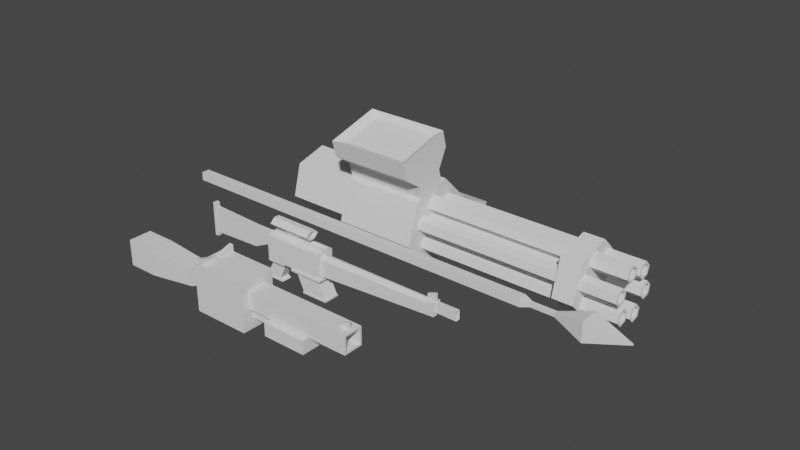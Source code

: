 # Source: weapons.blend  (saved by Blender 3.1.7; exported with 4.5.12 LTS)
import bpy
from mathutils import Matrix  # noqa: F401  (used for matrix-valued properties, if any)

bpy.ops.wm.read_factory_settings(use_empty=True)
scene = bpy.context.scene
scene.name = 'Scene'

# ---- collections
col_collection = bpy.data.collections.new('Collection'); scene.collection.children.link(col_collection)

# ---- world
world_world = bpy.data.worlds.new('World'); scene.world = world_world
world_world.use_nodes = True; world_world.node_tree.nodes.clear()
_N = world_world.node_tree.nodes; _L = world_world.node_tree.links
n0 = _N.new('ShaderNodeOutputWorld'); n0.name = 'World Output'; n0.location = (300, 300)
n1 = _N.new('ShaderNodeBackground'); n1.name = 'Background'; n1.location = (10, 300)
n1.inputs[0].default_value = (0.05088, 0.05088, 0.05088, 1.0)
_L.new(n1.outputs[0], n0.inputs[0])
n0.is_active_output = True
world_world.color = (0.05088, 0.05088, 0.05088)
world_world.use_sun_shadow = False
world_world.sun_shadow_jitter_overblur = 0.0

# ---- meshes
me_cube_001 = bpy.data.meshes.new('Cube.001')
me_cube_001.from_pydata([(-1.0, -11.11, -0.8304), (-1.0, -11.11, 0.8304), (-1.0, -9.852, -0.8304), (-1.0, -9.852, 0.8304), (1.0, -11.11, -0.8304), (1.0, -11.11, 0.8304), (1.0, -9.852, -0.8304), (1.0, -9.852, 0.8304), (1.0, -10.05, 0.5654), (1.0, -10.05, -0.5654), (1.0, -10.91, -0.5654), (1.0, -10.91, 0.5654), (-1.0, -11.11, -0.3059), (-1.0, -9.852, -0.3059), (1.0, -9.852, -0.3059), (1.0, -11.11, -0.3059), (1.0, -10.05, -0.2083), (1.0, -10.91, -0.2083), (1.0, -10.26, -0.2956), (1.0, -10.26, -0.4781), (1.0, -10.7, -0.4781), (1.0, -10.7, -0.2956), (1.0, -10.13, 0.4952), (1.0, -10.83, 0.4952), (1.0, -10.13, -0.1381), (1.0, -10.83, -0.1381), (4.798, -10.13, 0.4952), (4.798, -10.83, 0.4952), (4.798, -10.13, -0.1381), (4.798, -10.83, -0.1381), (4.798, -10.2, 0.4339), (4.798, -10.76, 0.4339), (4.798, -10.2, -0.07679), (4.798, -10.76, -0.07679), (1.781, -10.2, 0.4339), (1.781, -10.76, 0.4339), (1.781, -10.2, -0.07679), (1.781, -10.76, -0.07679), (-1.129, -10.81, -0.09484), (-1.129, -10.81, 0.4943), (-1.129, -10.15, 0.4943), (-1.129, -10.15, -0.09484), (-1.601, -10.81, -0.3241), (-1.601, -10.81, 0.265), (-1.601, -10.15, 0.265), (-1.601, -10.15, -0.3241), (-3.362, -10.89, -0.5472), (-3.362, -10.89, 0.3631), (-3.362, -10.07, 0.3631), (-3.362, -10.07, -0.5472), (-1.0, -10.39, -0.8304), (-1.0, -10.57, -0.8304), (-1.0, -10.57, 0.8304), (-1.0, -10.39, 0.8304), (1.0, -10.57, -0.8304), (1.0, -10.39, -0.8304), (1.0, -10.39, 0.8304), (1.0, -10.57, 0.8304), (1.0, -10.54, -0.5654), (1.0, -10.42, -0.5654), (1.0, -10.42, 0.5654), (1.0, -10.54, 0.5654), (1.0, -10.42, -0.2083), (1.0, -10.54, -0.2083), (-1.0, -10.57, -0.3059), (-1.0, -10.39, -0.3059), (1.0, -10.51, -0.4781), (1.0, -10.45, -0.4781), (1.0, -10.45, -0.2956), (1.0, -10.51, -0.2956), (1.0, -10.43, 0.4952), (1.0, -10.53, 0.4952), (1.0, -10.43, -0.1381), (1.0, -10.53, -0.1381), (4.798, -10.43, 0.4952), (4.798, -10.53, 0.4952), (4.798, -10.43, -0.1381), (4.798, -10.53, -0.1381), (4.798, -10.44, 0.4339), (4.798, -10.52, 0.4339), (4.798, -10.44, -0.07679), (4.798, -10.52, -0.07679), (1.781, -10.44, 0.4339), (1.781, -10.52, 0.4339), (1.781, -10.44, -0.07679), (1.781, -10.52, -0.07679), (-1.129, -10.52, 0.4943), (-1.129, -10.44, 0.4943), (-1.129, -10.52, -0.09484), (-1.129, -10.44, -0.09484), (-1.601, -10.52, 0.265), (-1.601, -10.44, 0.265), (-1.601, -10.52, -0.3241), (-1.601, -10.44, -0.3241), (-3.362, -10.55, 0.3631), (-3.362, -10.41, 0.3631), (-3.362, -10.55, -0.5472), (-3.362, -10.41, -0.5472), (4.384, -10.83, -0.1381), (4.384, -10.83, 0.4952), (4.384, -10.13, 0.4952), (4.384, -10.13, -0.1381), (4.384, -10.53, -0.1381), (4.384, -10.43, -0.1381), (4.384, -10.43, 0.4952), (4.384, -10.53, 0.4952), (4.688, -10.83, -0.1381), (4.688, -10.13, -0.1381), (4.688, -10.53, -0.1381), (4.688, -10.43, -0.1381), (4.688, -10.43, 0.4952), (4.688, -10.53, 0.4952), (4.688, -10.83, 0.4952), (4.688, -10.13, 0.4952), (4.384, -10.53, 0.5751), (4.384, -10.43, 0.5751), (4.688, -10.43, 0.7695), (4.688, -10.53, 0.7695), (-0.809, -9.852, -0.8304), (-0.809, -9.852, 0.8304), (-0.809, -11.11, -0.8304), (-0.809, -11.11, 0.8304), (-0.809, -11.11, -0.3059), (-0.809, -9.852, -0.3059), (-0.809, -10.39, 0.8304), (-0.809, -10.57, 0.8304), (-0.809, -10.39, -0.8304), (-0.809, -10.57, -0.8304), (-0.6585, -9.852, 0.8304), (-0.6585, -11.11, -0.8304), (-0.6585, -9.852, -0.3059), (-0.6585, -10.39, 0.8304), (-0.6585, -10.57, 0.8304), (-0.6585, -9.852, -0.8304), (-0.6585, -11.11, 0.8304), (-0.6585, -11.11, -0.3059), (-0.6585, -10.39, -0.8304), (-0.6585, -10.57, -0.8304), (-0.6585, -11.11, 1.073), (-0.809, -11.11, 1.073), (-0.809, -9.852, 1.073), (-0.809, -10.39, 0.9062), (-0.809, -10.57, 0.9062), (-0.6585, -9.852, 1.073), (-0.6585, -10.39, 0.9062), (-0.6585, -10.57, 0.9062), (1.831, -10.7, -0.2956), (1.831, -10.26, -0.2956), (1.831, -10.26, -0.4781), (1.831, -10.7, -0.4781), (1.831, -10.51, -0.4781), (1.831, -10.45, -0.4781), (1.831, -10.45, -0.2956), (1.831, -10.51, -0.2956), (3.373, -9.925, -0.1548), (3.373, -9.925, -0.6189), (3.373, -11.04, -0.6189), (3.373, -11.04, -0.1548), (3.373, -10.56, -0.6189), (3.373, -10.4, -0.6189), (3.373, -10.4, -0.1548), (3.373, -10.56, -0.1548), (1.831, -11.04, -0.1548), (1.831, -9.925, -0.1548), (1.831, -9.925, -0.6189), (1.831, -11.04, -0.6189), (1.831, -10.56, -0.6189), (1.831, -10.4, -0.6189), (1.831, -10.4, -0.1548), (1.831, -10.56, -0.1548), (-4.443, -10.89, -0.5472), (-4.443, -10.89, 0.3631), (-4.443, -10.07, 0.3631), (-4.443, -10.07, -0.5472), (-4.443, -10.55, 0.3631), (-4.443, -10.41, 0.3631), (-4.443, -10.55, -0.5472), (-4.443, -10.41, -0.5472)], [], [(12, 1, 39, 38), (130, 128, 7, 14), (15, 4, 10, 17), (122, 121, 1, 12), (137, 54, 4, 129), (125, 52, 1, 121), (16, 8, 22, 24), (55, 6, 9, 59), (57, 5, 11, 61), (14, 7, 8, 16), (6, 14, 16, 9), (17, 10, 20, 21), (120, 122, 12, 0), (5, 15, 17, 11), (133, 130, 14, 6), (50, 65, 13, 2), (59, 9, 19, 67), (63, 17, 21, 69), (9, 16, 18, 19), (112, 106, 29, 27), (62, 16, 24, 72), (61, 11, 23, 71), (11, 17, 25, 23), (75, 27, 31, 79), (111, 112, 27, 75), (109, 107, 28, 76), (107, 113, 26, 28), (146, 149, 165, 162), (153, 146, 162, 169), (31, 33, 37, 35), (76, 28, 32, 80), (28, 26, 30, 32), (27, 29, 33, 31), (85, 83, 35, 37), (79, 31, 35, 83), (80, 32, 36, 84), (32, 30, 34, 36), (40, 41, 45, 44), (3, 13, 41, 40), (53, 3, 40, 87), (64, 12, 38, 88), (92, 42, 46, 96), (38, 39, 43, 42), (88, 38, 42, 92), (87, 40, 44, 91), (48, 49, 173, 172), (91, 44, 48, 95), (44, 45, 49, 48), (42, 43, 47, 46), (43, 90, 94, 47), (90, 91, 95, 94), (47, 94, 174, 171), (96, 46, 170, 176), (39, 86, 90, 43), (86, 87, 91, 90), (41, 89, 93, 45), (89, 88, 92, 93), (45, 93, 97, 49), (93, 92, 96, 97), (13, 65, 89, 41), (65, 64, 88, 89), (1, 52, 86, 39), (52, 53, 87, 86), (33, 81, 85, 37), (81, 80, 84, 85), (30, 78, 82, 34), (78, 79, 83, 82), (36, 34, 82, 84), (84, 82, 83, 85), (29, 77, 81, 33), (77, 76, 80, 81), (152, 153, 169, 168), (150, 151, 167, 166), (148, 147, 163, 164), (151, 148, 164, 167), (106, 108, 77, 29), (108, 109, 76, 77), (113, 110, 74, 26), (110, 111, 75, 74), (26, 74, 78, 30), (74, 75, 79, 78), (8, 60, 70, 22), (60, 61, 71, 70), (17, 63, 73, 25), (63, 62, 72, 73), (16, 62, 68, 18), (62, 63, 69, 68), (10, 58, 66, 20), (58, 59, 67, 66), (147, 152, 168, 163), (149, 150, 166, 165), (0, 12, 64, 51), (51, 64, 65, 50), (7, 56, 60, 8), (56, 57, 61, 60), (4, 54, 58, 10), (54, 55, 59, 58), (119, 3, 53, 124), (124, 53, 52, 125), (133, 6, 55, 136), (136, 55, 54, 137), (70, 71, 105, 104), (22, 70, 104, 100), (73, 72, 103, 102), (25, 73, 102, 98), (24, 22, 100, 101), (72, 24, 101, 103), (71, 23, 99, 105), (23, 25, 98, 99), (104, 105, 114, 115), (100, 104, 110, 113), (102, 103, 109, 108), (98, 102, 108, 106), (101, 100, 113, 107), (103, 101, 107, 109), (105, 99, 112, 111), (99, 98, 106, 112), (115, 114, 117, 116), (111, 110, 116, 117), (110, 104, 115, 116), (105, 111, 117, 114), (50, 126, 127, 51), (2, 118, 126, 50), (131, 124, 125, 132), (132, 125, 142, 145), (2, 13, 123, 118), (129, 135, 122, 120), (124, 131, 144, 141), (51, 127, 120, 0), (135, 134, 121, 122), (13, 3, 119, 123), (15, 5, 134, 135), (57, 132, 134, 5), (4, 15, 135, 129), (7, 128, 131, 56), (56, 131, 132, 57), (126, 136, 137, 127), (118, 133, 136, 126), (118, 123, 130, 133), (127, 137, 129, 120), (123, 119, 128, 130), (143, 140, 141, 144), (145, 142, 139, 138), (119, 124, 141, 140), (131, 128, 143, 144), (134, 132, 145, 138), (128, 119, 140, 143), (125, 121, 139, 142), (121, 134, 138, 139), (68, 69, 153, 152), (18, 68, 152, 147), (66, 67, 151, 150), (20, 66, 150, 149), (19, 18, 147, 148), (21, 20, 149, 146), (67, 19, 148, 151), (69, 21, 146, 153), (169, 162, 157, 161), (158, 161, 157, 156), (167, 164, 155, 159), (162, 165, 156, 157), (164, 163, 154, 155), (165, 166, 158, 156), (166, 167, 159, 158), (155, 154, 160, 159), (159, 160, 161, 158), (163, 168, 160, 154), (168, 169, 161, 160), (177, 175, 172, 173), (170, 171, 174, 176), (176, 174, 175, 177), (97, 96, 176, 177), (46, 47, 171, 170), (94, 95, 175, 174), (49, 97, 177, 173), (95, 48, 172, 175)])
_uv = me_cube_001.uv_layers.new(name='UVMap')
_uv.uv.foreach_set('vector', [0.4539, 1.0, 0.625, 1.0, 0.625, 1.0, 0.4539, 1.0, 0.4539, 0.2927, 0.625, 0.2927, 0.625, 0.5, 0.4539, 0.5, 0.4539, 0.75, 0.375, 0.75, 0.375, 0.75, 0.4539, 0.75, 0.4539, 0.9761, 0.625, 0.9761, 0.625, 1.0, 0.4539, 1.0, 0.1677, 0.6667, 0.375, 0.6667, 0.375, 0.75, 0.1677, 0.75, 0.8511, 0.6667, 0.875, 0.6667, 0.875, 0.75, 0.8511, 0.75, 0.4539, 0.5, 0.625, 0.5, 0.625, 0.5, 0.4539, 0.5, 0.375, 0.5833, 0.375, 0.5, 0.375, 0.5, 0.375, 0.5833, 0.625, 0.6667, 0.625, 0.75, 0.625, 0.75, 0.625, 0.6667, 0.4539, 0.5, 0.625, 0.5, 0.625, 0.5, 0.4539, 0.5, 0.375, 0.5, 0.4539, 0.5, 0.4539, 0.5, 0.375, 0.5, 0.4539, 0.75, 0.375, 0.75, 0.375, 0.75, 0.4539, 0.75, 0.375, 0.9761, 0.4539, 0.9761, 0.4539, 1.0, 0.375, 1.0, 0.625, 0.75, 0.4539, 0.75, 0.4539, 0.75, 0.625, 0.75, 0.375, 0.2927, 0.4539, 0.2927, 0.4539, 0.5, 0.375, 0.5, 0.375, 0.1667, 0.4539, 0.1667, 0.4539, 0.25, 0.375, 0.25, 0.375, 0.5833, 0.375, 0.5, 0.375, 0.5, 0.375, 0.5833, 0.4539, 0.6667, 0.4539, 0.75, 0.4539, 0.75, 0.4539, 0.6667, 0.375, 0.5, 0.4539, 0.5, 0.4539, 0.5, 0.375, 0.5, 0.625, 0.75, 0.4539, 0.75, 0.4539, 0.75, 0.625, 0.75, 0.4539, 0.5833, 0.4539, 0.5, 0.4539, 0.5, 0.4539, 0.5833, 0.625, 0.6667, 0.625, 0.75, 0.625, 0.75, 0.625, 0.6667, 0.625, 0.75, 0.4539, 0.75, 0.4539, 0.75, 0.625, 0.75, 0.625, 0.6667, 0.625, 0.75, 0.625, 0.75, 0.625, 0.6667, 0.625, 0.6667, 0.625, 0.75, 0.625, 0.75, 0.625, 0.6667, 0.4539, 0.5833, 0.4539, 0.5, 0.4539, 0.5, 0.4539, 0.5833, 0.4539, 0.5, 0.625, 0.5, 0.625, 0.5, 0.4539, 0.5, 0.4539, 0.75, 0.375, 0.75, 0.375, 0.75, 0.4539, 0.75, 0.4539, 0.6667, 0.4539, 0.75, 0.4539, 0.75, 0.4539, 0.6667, 0.625, 0.75, 0.4539, 0.75, 0.4539, 0.75, 0.625, 0.75, 0.4539, 0.5833, 0.4539, 0.5, 0.4539, 0.5, 0.4539, 0.5833, 0.4539, 0.5, 0.625, 0.5, 0.625, 0.5, 0.4539, 0.5, 0.625, 0.75, 0.4539, 0.75, 0.4539, 0.75, 0.625, 0.75, 0.4539, 0.6667, 0.625, 0.6667, 0.625, 0.75, 0.4539, 0.75, 0.625, 0.6667, 0.625, 0.75, 0.625, 0.75, 0.625, 0.6667, 0.4539, 0.5833, 0.4539, 0.5, 0.4539, 0.5, 0.4539, 0.5833, 0.4539, 0.5, 0.625, 0.5, 0.625, 0.5, 0.4539, 0.5, 0.625, 0.25, 0.4539, 0.25, 0.4539, 0.25, 0.625, 0.25, 0.625, 0.25, 0.4539, 0.25, 0.4539, 0.25, 0.625, 0.25, 0.875, 0.5833, 0.875, 0.5, 0.875, 0.5, 0.875, 0.5833, 0.4539, 0.08333, 0.4539, 0.0, 0.4539, 0.0, 0.4539, 0.08333, 0.4539, 0.08333, 0.4539, 0.0, 0.4539, 0.0, 0.4539, 0.08333, 0.4539, 1.0, 0.625, 1.0, 0.625, 1.0, 0.4539, 1.0, 0.4539, 0.08333, 0.4539, 0.0, 0.4539, 0.0, 0.4539, 0.08333, 0.875, 0.5833, 0.875, 0.5, 0.875, 0.5, 0.875, 0.5833, 0.625, 0.25, 0.4539, 0.25, 0.4539, 0.25, 0.625, 0.25, 0.875, 0.5833, 0.875, 0.5, 0.875, 0.5, 0.875, 0.5833, 0.625, 0.25, 0.4539, 0.25, 0.4539, 0.25, 0.625, 0.25, 0.4539, 1.0, 0.625, 1.0, 0.625, 1.0, 0.4539, 1.0, 0.875, 0.75, 0.875, 0.6667, 0.875, 0.6667, 0.875, 0.75, 0.875, 0.6667, 0.875, 0.5833, 0.875, 0.5833, 0.875, 0.6667, 0.875, 0.75, 0.875, 0.6667, 0.875, 0.6667, 0.875, 0.75, 0.4539, 0.08333, 0.4539, 0.0, 0.4539, 0.0, 0.4539, 0.08333, 0.875, 0.75, 0.875, 0.6667, 0.875, 0.6667, 0.875, 0.75, 0.875, 0.6667, 0.875, 0.5833, 0.875, 0.5833, 0.875, 0.6667, 0.4539, 0.25, 0.4539, 0.1667, 0.4539, 0.1667, 0.4539, 0.25, 0.4539, 0.1667, 0.4539, 0.08333, 0.4539, 0.08333, 0.4539, 0.1667, 0.4539, 0.25, 0.4539, 0.1667, 0.4539, 0.1667, 0.4539, 0.25, 0.4539, 0.1667, 0.4539, 0.08333, 0.4539, 0.08333, 0.4539, 0.1667, 0.4539, 0.25, 0.4539, 0.1667, 0.4539, 0.1667, 0.4539, 0.25, 0.4539, 0.1667, 0.4539, 0.08333, 0.4539, 0.08333, 0.4539, 0.1667, 0.875, 0.75, 0.875, 0.6667, 0.875, 0.6667, 0.875, 0.75, 0.875, 0.6667, 0.875, 0.5833, 0.875, 0.5833, 0.875, 0.6667, 0.4539, 0.75, 0.4539, 0.6667, 0.4539, 0.6667, 0.4539, 0.75, 0.4539, 0.6667, 0.4539, 0.5833, 0.4539, 0.5833, 0.4539, 0.6667, 0.625, 0.5, 0.625, 0.5833, 0.625, 0.5833, 0.625, 0.5, 0.625, 0.5833, 0.625, 0.6667, 0.625, 0.6667, 0.625, 0.5833, 0.4539, 0.5, 0.625, 0.5, 0.625, 0.5833, 0.4539, 0.5833, 0.4539, 0.5833, 0.625, 0.5833, 0.625, 0.6667, 0.4539, 0.6667, 0.4539, 0.75, 0.4539, 0.6667, 0.4539, 0.6667, 0.4539, 0.75, 0.4539, 0.6667, 0.4539, 0.5833, 0.4539, 0.5833, 0.4539, 0.6667, 0.4539, 0.5833, 0.4539, 0.6667, 0.4539, 0.6667, 0.4539, 0.5833, 0.375, 0.6667, 0.375, 0.5833, 0.375, 0.5833, 0.375, 0.6667, 0.375, 0.5, 0.4539, 0.5, 0.4539, 0.5, 0.375, 0.5, 0.375, 0.5833, 0.375, 0.5, 0.375, 0.5, 0.375, 0.5833, 0.4539, 0.75, 0.4539, 0.6667, 0.4539, 0.6667, 0.4539, 0.75, 0.4539, 0.6667, 0.4539, 0.5833, 0.4539, 0.5833, 0.4539, 0.6667, 0.625, 0.5, 0.625, 0.5833, 0.625, 0.5833, 0.625, 0.5, 0.625, 0.5833, 0.625, 0.6667, 0.625, 0.6667, 0.625, 0.5833, 0.625, 0.5, 0.625, 0.5833, 0.625, 0.5833, 0.625, 0.5, 0.625, 0.5833, 0.625, 0.6667, 0.625, 0.6667, 0.625, 0.5833, 0.625, 0.5, 0.625, 0.5833, 0.625, 0.5833, 0.625, 0.5, 0.625, 0.5833, 0.625, 0.6667, 0.625, 0.6667, 0.625, 0.5833, 0.4539, 0.75, 0.4539, 0.6667, 0.4539, 0.6667, 0.4539, 0.75, 0.4539, 0.6667, 0.4539, 0.5833, 0.4539, 0.5833, 0.4539, 0.6667, 0.4539, 0.5, 0.4539, 0.5833, 0.4539, 0.5833, 0.4539, 0.5, 0.4539, 0.5833, 0.4539, 0.6667, 0.4539, 0.6667, 0.4539, 0.5833, 0.375, 0.75, 0.375, 0.6667, 0.375, 0.6667, 0.375, 0.75, 0.375, 0.6667, 0.375, 0.5833, 0.375, 0.5833, 0.375, 0.6667, 0.4539, 0.5, 0.4539, 0.5833, 0.4539, 0.5833, 0.4539, 0.5, 0.375, 0.75, 0.375, 0.6667, 0.375, 0.6667, 0.375, 0.75, 0.375, 0.0, 0.4539, 0.0, 0.4539, 0.08333, 0.375, 0.08333, 0.375, 0.08333, 0.4539, 0.08333, 0.4539, 0.1667, 0.375, 0.1667, 0.625, 0.5, 0.625, 0.5833, 0.625, 0.5833, 0.625, 0.5, 0.625, 0.5833, 0.625, 0.6667, 0.625, 0.6667, 0.625, 0.5833, 0.375, 0.75, 0.375, 0.6667, 0.375, 0.6667, 0.375, 0.75, 0.375, 0.6667, 0.375, 0.5833, 0.375, 0.5833, 0.375, 0.6667, 0.8511, 0.5, 0.875, 0.5, 0.875, 0.5833, 0.8511, 0.5833, 0.8511, 0.5833, 0.875, 0.5833, 0.875, 0.6667, 0.8511, 0.6667, 0.1677, 0.5, 0.375, 0.5, 0.375, 0.5833, 0.1677, 0.5833, 0.1677, 0.5833, 0.375, 0.5833, 0.375, 0.6667, 0.1677, 0.6667, 0.625, 0.5833, 0.625, 0.6667, 0.625, 0.6667, 0.625, 0.5833, 0.625, 0.5, 0.625, 0.5833, 0.625, 0.5833, 0.625, 0.5, 0.4539, 0.6667, 0.4539, 0.5833, 0.4539, 0.5833, 0.4539, 0.6667, 0.4539, 0.75, 0.4539, 0.6667, 0.4539, 0.6667, 0.4539, 0.75, 0.4539, 0.5, 0.625, 0.5, 0.625, 0.5, 0.4539, 0.5, 0.4539, 0.5833, 0.4539, 0.5, 0.4539, 0.5, 0.4539, 0.5833, 0.625, 0.6667, 0.625, 0.75, 0.625, 0.75, 0.625, 0.6667, 0.625, 0.75, 0.4539, 0.75, 0.4539, 0.75, 0.625, 0.75, 0.625, 0.5833, 0.625, 0.6667, 0.625, 0.6667, 0.625, 0.5833, 0.625, 0.5, 0.625, 0.5833, 0.625, 0.5833, 0.625, 0.5, 0.4539, 0.6667, 0.4539, 0.5833, 0.4539, 0.5833, 0.4539, 0.6667, 0.4539, 0.75, 0.4539, 0.6667, 0.4539, 0.6667, 0.4539, 0.75, 0.4539, 0.5, 0.625, 0.5, 0.625, 0.5, 0.4539, 0.5, 0.4539, 0.5833, 0.4539, 0.5, 0.4539, 0.5, 0.4539, 0.5833, 0.625, 0.6667, 0.625, 0.75, 0.625, 0.75, 0.625, 0.6667, 0.625, 0.75, 0.4539, 0.75, 0.4539, 0.75, 0.625, 0.75, 0.625, 0.5833, 0.625, 0.6667, 0.625, 0.6667, 0.625, 0.5833, 0.625, 0.6667, 0.625, 0.5833, 0.625, 0.5833, 0.625, 0.6667, 0.625, 0.5833, 0.625, 0.5833, 0.625, 0.5833, 0.625, 0.5833, 0.625, 0.6667, 0.625, 0.6667, 0.625, 0.6667, 0.625, 0.6667, 0.125, 0.5833, 0.1489, 0.5833, 0.1489, 0.6667, 0.125, 0.6667, 0.125, 0.5, 0.1489, 0.5, 0.1489, 0.5833, 0.125, 0.5833, 0.8323, 0.5833, 0.8511, 0.5833, 0.8511, 0.6667, 0.8323, 0.6667, 0.8323, 0.6667, 0.8511, 0.6667, 0.8511, 0.6667, 0.8323, 0.6667, 0.375, 0.25, 0.4539, 0.25, 0.4539, 0.2739, 0.375, 0.2739, 0.375, 0.9573, 0.4539, 0.9573, 0.4539, 0.9761, 0.375, 0.9761, 0.8511, 0.5833, 0.8323, 0.5833, 0.8323, 0.5833, 0.8511, 0.5833, 0.125, 0.6667, 0.1489, 0.6667, 0.1489, 0.75, 0.125, 0.75, 0.4539, 0.9573, 0.625, 0.9573, 0.625, 0.9761, 0.4539, 0.9761, 0.4539, 0.25, 0.625, 0.25, 0.625, 0.2739, 0.4539, 0.2739, 0.4539, 0.75, 0.625, 0.75, 0.625, 0.9573, 0.4539, 0.9573, 0.625, 0.6667, 0.8323, 0.6667, 0.8323, 0.75, 0.625, 0.75, 0.375, 0.75, 0.4539, 0.75, 0.4539, 0.9573, 0.375, 0.9573, 0.625, 0.5, 0.8323, 0.5, 0.8323, 0.5833, 0.625, 0.5833, 0.625, 0.5833, 0.8323, 0.5833, 0.8323, 0.6667, 0.625, 0.6667, 0.1489, 0.5833, 0.1677, 0.5833, 0.1677, 0.6667, 0.1489, 0.6667, 0.1489, 0.5, 0.1677, 0.5, 0.1677, 0.5833, 0.1489, 0.5833, 0.375, 0.2739, 0.4539, 0.2739, 0.4539, 0.2927, 0.375, 0.2927, 0.1489, 0.6667, 0.1677, 0.6667, 0.1677, 0.75, 0.1489, 0.75, 0.4539, 0.2739, 0.625, 0.2739, 0.625, 0.2927, 0.4539, 0.2927, 0.8323, 0.5, 0.8511, 0.5, 0.8511, 0.5833, 0.8323, 0.5833, 0.8323, 0.6667, 0.8511, 0.6667, 0.8511, 0.75, 0.8323, 0.75, 0.8511, 0.5, 0.8511, 0.5833, 0.8511, 0.5833, 0.8511, 0.5, 0.8323, 0.5833, 0.8323, 0.5, 0.8323, 0.5, 0.8323, 0.5833, 0.8323, 0.75, 0.8323, 0.6667, 0.8323, 0.6667, 0.8323, 0.75, 0.625, 0.2927, 0.625, 0.2739, 0.625, 0.2739, 0.625, 0.2927, 0.8511, 0.6667, 0.8511, 0.75, 0.8511, 0.75, 0.8511, 0.6667, 0.625, 0.9761, 0.625, 0.9573, 0.625, 0.9573, 0.625, 0.9761, 0.4539, 0.5833, 0.4539, 0.6667, 0.4539, 0.6667, 0.4539, 0.5833, 0.4539, 0.5, 0.4539, 0.5833, 0.4539, 0.5833, 0.4539, 0.5, 0.375, 0.6667, 0.375, 0.5833, 0.375, 0.5833, 0.375, 0.6667, 0.375, 0.75, 0.375, 0.6667, 0.375, 0.6667, 0.375, 0.75, 0.375, 0.5, 0.4539, 0.5, 0.4539, 0.5, 0.375, 0.5, 0.4539, 0.75, 0.375, 0.75, 0.375, 0.75, 0.4539, 0.75, 0.375, 0.5833, 0.375, 0.5, 0.375, 0.5, 0.375, 0.5833, 0.4539, 0.6667, 0.4539, 0.75, 0.4539, 0.75, 0.4539, 0.6667, 0.4539, 0.6667, 0.4539, 0.75, 0.4539, 0.75, 0.4539, 0.6667, 0.375, 0.6667, 0.4539, 0.6667, 0.4539, 0.75, 0.375, 0.75, 0.375, 0.5833, 0.375, 0.5, 0.375, 0.5, 0.375, 0.5833, 0.4539, 0.75, 0.375, 0.75, 0.375, 0.75, 0.4539, 0.75, 0.375, 0.5, 0.4539, 0.5, 0.4539, 0.5, 0.375, 0.5, 0.375, 0.75, 0.375, 0.6667, 0.375, 0.6667, 0.375, 0.75, 0.375, 0.6667, 0.375, 0.5833, 0.375, 0.5833, 0.375, 0.6667, 0.375, 0.5, 0.4539, 0.5, 0.4539, 0.5833, 0.375, 0.5833, 0.375, 0.5833, 0.4539, 0.5833, 0.4539, 0.6667, 0.375, 0.6667, 0.4539, 0.5, 0.4539, 0.5833, 0.4539, 0.5833, 0.4539, 0.5, 0.4539, 0.5833, 0.4539, 0.6667, 0.4539, 0.6667, 0.4539, 0.5833, 0.4539, 0.1667, 0.625, 0.1667, 0.625, 0.25, 0.4539, 0.25, 0.4539, 0.0, 0.625, 0.0, 0.625, 0.08333, 0.4539, 0.08333, 0.4539, 0.08333, 0.625, 0.08333, 0.625, 0.1667, 0.4539, 0.1667, 0.4539, 0.1667, 0.4539, 0.08333, 0.4539, 0.08333, 0.4539, 0.1667, 0.4539, 1.0, 0.625, 1.0, 0.625, 1.0, 0.4539, 1.0, 0.875, 0.6667, 0.875, 0.5833, 0.875, 0.5833, 0.875, 0.6667, 0.4539, 0.25, 0.4539, 0.1667, 0.4539, 0.1667, 0.4539, 0.25, 0.875, 0.5833, 0.875, 0.5, 0.875, 0.5, 0.875, 0.5833])
me_cube_001.use_remesh_fix_poles = True
me_cube_001.use_remesh_preserve_attributes = False
me_cube_001.update()
me_cube_002 = bpy.data.meshes.new('Cube.002')
me_cube_002.from_pydata([(-1.028, -7.847, -0.4619), (-1.1, -7.806, 0.6249), (-1.028, -7.509, -0.4619), (-1.1, -7.549, 0.6249), (1.1, -7.806, 0.6249), (1.1, -7.549, 0.6249), (-1.1, -8.005, -0.3447), (-1.1, -8.005, 0.5128), (-1.1, -7.35, 0.5128), (-1.1, -7.35, -0.3447), (1.1, -7.35, 0.5128), (1.1, -7.35, -0.3447), (1.1, -8.005, 0.5128), (1.1, -8.005, -0.3447), (1.1, -7.476, 0.3203), (1.1, -7.476, -0.2662), (1.1, -7.879, 0.3203), (1.1, -7.879, -0.2662), (5.534, -7.524, 0.436), (5.534, -7.524, -0.03282), (5.534, -7.831, 0.436), (5.534, -7.831, -0.03282), (0.0, -7.549, 0.6249), (0.0, -7.806, 0.6249), (0.0, -8.005, -0.3447), (0.0, -8.005, 0.5128), (0.0, -7.35, -0.3447), (0.0, -7.35, 0.5128), (-0.4918, -7.509, -0.4619), (-0.4191, -7.806, 0.6249), (-0.4191, -8.005, -0.3447), (-0.4191, -8.005, 0.5128), (-0.4191, -7.549, 0.6249), (-0.4918, -7.847, -0.4619), (-0.4191, -7.35, -0.3447), (-0.4191, -7.35, 0.5128), (5.534, -7.602, 0.4037), (5.534, -7.602, 0.09497), (5.534, -7.753, 0.4037), (5.534, -7.753, 0.09497), (6.294, -7.599, 0.4104), (6.294, -7.599, 0.08831), (6.294, -7.756, 0.4104), (6.294, -7.756, 0.08831), (6.263, -7.624, 0.3593), (6.263, -7.624, 0.1394), (6.263, -7.731, 0.3593), (6.263, -7.731, 0.1394), (-0.895, -7.577, 0.4007), (-0.895, -7.577, 0.09798), (-0.895, -7.778, 0.4007), (-0.895, -7.778, 0.09798), (-1.028, -7.646, -0.4619), (-1.028, -7.709, -0.4619), (-1.1, -7.739, 0.5684), (-1.1, -7.616, 0.5684), (1.1, -7.616, 0.5684), (1.1, -7.739, 0.5684), (1.1, -7.616, -0.3447), (1.1, -7.739, -0.3447), (1.1, -7.616, 0.5128), (1.1, -7.739, 0.5128), (-1.1, -7.739, -0.3447), (-1.1, -7.616, -0.3447), (-1.1, -7.739, 0.5128), (-1.1, -7.616, 0.5128), (1.1, -7.64, -0.2662), (1.1, -7.716, -0.2662), (1.1, -7.64, 0.4201), (1.1, -7.716, 0.4201), (5.534, -7.649, -0.03282), (5.534, -7.706, -0.03282), (5.534, -7.649, 0.436), (5.534, -7.706, 0.436), (0.0, -7.739, -0.3447), (0.0, -7.616, -0.3447), (0.0, -7.616, 0.5684), (0.0, -7.739, 0.5684), (-0.4191, -7.739, -0.3447), (-0.4191, -7.616, -0.3447), (-0.4918, -7.646, -0.4619), (-0.4918, -7.709, -0.4619), (-0.4191, -7.616, 0.5684), (-0.4191, -7.739, 0.5684), (5.534, -7.663, 0.09497), (5.534, -7.692, 0.09497), (5.534, -7.663, 0.4037), (5.534, -7.692, 0.4037), (6.294, -7.663, 0.08831), (6.294, -7.692, 0.08831), (6.294, -7.663, 0.4104), (6.294, -7.692, 0.4104), (6.263, -7.667, 0.1394), (6.263, -7.688, 0.1394), (6.263, -7.667, 0.3593), (6.263, -7.688, 0.3593), (-0.895, -7.659, 0.09798), (-0.895, -7.697, 0.09798), (-0.895, -7.659, 0.4007), (-0.895, -7.697, 0.4007), (5.212, -7.834, -0.04978), (5.212, -7.834, 0.3386), (5.212, -7.521, -0.04978), (5.212, -7.521, 0.3386), (5.212, -7.648, 0.4383), (5.212, -7.707, 0.4383), (5.212, -7.707, -0.04978), (5.212, -7.648, -0.04978), (5.535, -7.649, 0.7139), (5.535, -7.706, 0.7139), (5.213, -7.648, 0.6012), (5.213, -7.707, 0.6012), (-1.1, -7.849, 0.5454), (-1.1, -7.506, 0.5454), (1.1, -7.506, 0.5454), (1.1, -7.849, 0.5454), (0.0, -7.849, 0.5454), (0.0, -7.506, 0.5454), (-0.4191, -7.506, 0.5454), (-0.4191, -7.849, 0.5454), (1.1, -7.616, 0.5454), (1.1, -7.739, 0.5454), (-1.1, -7.739, 0.5454), (-1.1, -7.616, 0.5454), (1.163, -8.042, -0.4265), (1.163, -7.313, -0.4265), (1.163, -7.313, -0.3447), (1.163, -8.042, -0.3447), (-0.06224, -7.313, -0.4265), (-0.06224, -8.042, -0.4265), (-0.06224, -8.042, -0.3447), (-0.06224, -7.313, -0.3447), (1.163, -7.746, -0.4265), (1.163, -7.609, -0.4265), (1.163, -7.609, -0.3447), (1.163, -7.746, -0.3447), (-0.06224, -7.746, -0.3447), (-0.06224, -7.609, -0.3447), (-0.06224, -7.609, -0.4265), (-0.06224, -7.746, -0.4265), (1.007, -7.95, -0.4265), (1.007, -7.406, -0.4265), (0.09295, -7.406, -0.4265), (0.09295, -7.95, -0.4265), (1.007, -7.729, -0.4265), (1.007, -7.626, -0.4265), (0.09295, -7.626, -0.4265), (0.09295, -7.729, -0.4265), (1.301, -7.95, -1.052), (1.301, -7.406, -1.052), (0.3866, -7.406, -1.052), (0.3866, -7.95, -1.052), (1.301, -7.729, -1.052), (1.301, -7.626, -1.052), (0.3866, -7.626, -1.052), (0.3866, -7.729, -1.052), (-1.1, -7.734, 0.09384), (-1.1, -7.621, 0.09384), (-1.1, -7.734, 0.4795), (-1.1, -7.621, 0.4795), (-1.979, -7.734, -0.3113), (-1.979, -7.621, -0.3113), (-1.979, -7.734, 0.4795), (-1.979, -7.621, 0.4795), (-1.1, -7.35, -0.4073), (-1.1, -8.005, -0.4073), (-0.4191, -7.35, -0.4073), (-0.4191, -8.005, -0.4073), (-0.4191, -7.739, -0.4073), (-0.4191, -7.616, -0.4073), (-1.1, -7.739, -0.4073), (-1.1, -7.616, -0.4073), (-1.347, -7.847, -1.024), (-1.347, -7.509, -1.024), (-0.7725, -7.509, -1.024), (-0.7725, -7.847, -1.024), (-1.347, -7.646, -1.024), (-1.347, -7.709, -1.024), (-0.7725, -7.646, -1.024), (-0.7725, -7.709, -1.024), (-1.35, -7.872, -1.125), (-1.35, -7.483, -1.125), (-0.6654, -7.483, -1.125), (-0.6654, -7.872, -1.125), (-1.35, -7.641, -1.125), (-1.35, -7.714, -1.125), (-0.6654, -7.641, -1.125), (-0.6654, -7.714, -1.125), (1.33, -7.967, -1.05), (1.33, -7.388, -1.05), (0.3576, -7.388, -1.05), (0.3576, -7.967, -1.05), (1.33, -7.732, -1.05), (1.33, -7.623, -1.05), (0.3576, -7.623, -1.05), (0.3576, -7.732, -1.05), (1.33, -7.967, -1.115), (1.33, -7.388, -1.115), (0.3576, -7.388, -1.115), (0.3576, -7.967, -1.115), (1.33, -7.732, -1.115), (1.33, -7.623, -1.115), (0.3576, -7.623, -1.115), (0.3576, -7.732, -1.115), (-3.815, -7.744, -0.3779), (-3.815, -7.611, -0.3779), (-3.815, -7.744, 0.546), (-3.815, -7.611, 0.546), (-3.815, -7.766, -0.5287), (-3.815, -7.59, -0.5287), (-3.815, -7.766, 0.6969), (-3.815, -7.59, 0.6969), (-3.942, -7.766, -0.5287), (-3.942, -7.59, -0.5287), (-3.942, -7.766, 0.6969), (-3.942, -7.59, 0.6969), (0.0, -7.616, 0.6556), (0.0, -7.739, 0.6556), (-0.4191, -7.616, 0.6556), (-0.4191, -7.739, 0.6556), (0.116, -7.582, 0.7657), (0.116, -7.773, 0.7657), (-0.5352, -7.582, 0.7657), (-0.5352, -7.773, 0.7657), (0.116, -7.582, 0.7657), (0.116, -7.773, 0.7657), (-0.5352, -7.582, 0.7657), (-0.5352, -7.773, 0.7657), (0.5737, -7.582, 0.7657), (0.5737, -7.773, 0.7657), (-0.9928, -7.582, 0.7657), (-0.9928, -7.773, 0.7657), (0.5737, -7.582, 1.09), (0.5737, -7.773, 1.09), (-0.9928, -7.582, 1.09), (-0.9928, -7.773, 1.09), (-0.9928, -7.404, 0.928), (0.5737, -7.404, 0.928), (0.5737, -7.951, 0.928), (-0.9928, -7.951, 0.928), (0.5737, -7.615, 0.8217), (0.5737, -7.74, 0.8217), (0.5737, -7.615, 1.034), (0.5737, -7.74, 1.034), (0.5737, -7.499, 0.928), (0.5737, -7.857, 0.928), (0.5737, -7.615, 0.8217), (0.5737, -7.74, 0.8217), (0.5737, -7.615, 1.034), (0.5737, -7.74, 1.034), (0.5737, -7.499, 0.928), (0.5737, -7.857, 0.928), (0.4958, -7.615, 0.8217), (0.4958, -7.74, 0.8217), (0.4958, -7.615, 1.034), (0.4958, -7.74, 1.034), (0.4958, -7.499, 0.928), (0.4958, -7.857, 0.928), (-0.9928, -7.611, 0.8144), (-0.9928, -7.745, 0.8144), (-0.9928, -7.611, 1.042), (-0.9928, -7.745, 1.042), (-0.9928, -7.486, 0.928), (-0.9928, -7.869, 0.928), (-0.8924, -7.611, 0.8144), (-0.8924, -7.745, 0.8144), (-0.8924, -7.611, 1.042), (-0.8924, -7.745, 1.042), (-0.8924, -7.486, 0.928), (-0.8924, -7.869, 0.928)], [], [(123, 55, 3, 113), (117, 22, 5, 114), (121, 57, 4, 115), (119, 29, 1, 112), (83, 54, 1, 29), (167, 30, 6, 165), (30, 31, 7, 6), (61, 12, 16, 69), (26, 27, 10, 11), (171, 63, 9, 164), (63, 65, 8, 9), (101, 100, 21, 20), (12, 13, 17, 16), (11, 10, 14, 15), (58, 11, 15, 66), (73, 20, 38, 87), (107, 102, 19, 70), (102, 103, 18, 19), (105, 101, 20, 73), (34, 35, 27, 26), (74, 75, 137, 136), (13, 12, 25, 24), (58, 59, 135, 134), (57, 77, 23, 4), (169, 80, 28, 166), (115, 4, 23, 116), (118, 32, 22, 117), (113, 3, 32, 118), (33, 0, 172, 175), (164, 9, 34, 166), (9, 8, 35, 34), (24, 25, 31, 30), (74, 24, 30, 78), (77, 83, 29, 23), (116, 23, 29, 119), (87, 38, 42, 91), (20, 21, 39, 38), (70, 19, 37, 84), (19, 18, 36, 37), (42, 43, 47, 46), (38, 39, 43, 42), (84, 37, 41, 88), (37, 36, 40, 41), (92, 45, 49, 96), (88, 41, 45, 92), (41, 40, 44, 45), (91, 42, 46, 95), (97, 99, 50, 51), (45, 44, 48, 49), (95, 46, 50, 99), (46, 47, 51, 50), (44, 94, 98, 48), (94, 95, 99, 98), (49, 48, 98, 96), (96, 98, 99, 97), (40, 90, 94, 44), (90, 91, 95, 94), (43, 89, 93, 47), (89, 88, 92, 93), (47, 93, 97, 51), (93, 92, 96, 97), (39, 85, 89, 43), (85, 84, 88, 89), (21, 71, 85, 39), (71, 70, 84, 85), (36, 86, 90, 40), (86, 87, 91, 90), (22, 32, 82, 76), (82, 83, 219, 218), (26, 75, 79, 34), (75, 74, 78, 79), (53, 52, 176, 177), (2, 28, 174, 173), (167, 33, 81, 168), (168, 81, 80, 169), (5, 22, 76, 56), (56, 76, 77, 57), (59, 13, 127, 135), (24, 74, 136, 130), (103, 104, 72, 18), (105, 73, 109, 111), (100, 106, 71, 21), (106, 107, 70, 71), (18, 72, 86, 36), (72, 73, 87, 86), (13, 59, 67, 17), (59, 58, 66, 67), (6, 7, 64, 62), (64, 65, 159, 158), (165, 6, 62, 170), (170, 62, 63, 171), (10, 60, 68, 14), (60, 61, 69, 68), (75, 26, 131, 137), (26, 11, 126, 131), (32, 3, 55, 82), (82, 55, 54, 83), (13, 24, 130, 127), (11, 58, 134, 126), (114, 5, 56, 120), (120, 56, 57, 121), (112, 1, 54, 122), (122, 54, 55, 123), (67, 66, 107, 106), (17, 67, 106, 100), (68, 69, 105, 104), (14, 68, 104, 103), (69, 16, 101, 105), (15, 14, 103, 102), (66, 15, 102, 107), (16, 17, 100, 101), (110, 111, 109, 108), (104, 105, 111, 110), (72, 104, 110, 108), (73, 72, 108, 109), (64, 122, 123, 65), (7, 112, 122, 64), (60, 120, 121, 61), (10, 114, 120, 60), (25, 116, 119, 31), (8, 113, 118, 35), (35, 118, 117, 27), (12, 115, 116, 25), (31, 119, 112, 7), (61, 121, 115, 12), (27, 117, 114, 10), (65, 123, 113, 8), (132, 124, 140, 144), (132, 135, 127, 124), (128, 131, 126, 125), (137, 131, 128, 138), (124, 127, 130, 129), (130, 136, 139, 129), (136, 137, 138, 139), (125, 126, 134, 133), (133, 134, 135, 132), (124, 129, 143, 140), (138, 128, 142, 146), (140, 143, 151, 148), (143, 147, 155, 151), (145, 144, 152, 153), (125, 133, 145, 141), (139, 138, 146, 147), (128, 125, 141, 142), (133, 132, 144, 145), (129, 139, 147, 143), (146, 142, 150, 154), (144, 140, 148, 152), (142, 141, 149, 150), (141, 145, 153, 149), (147, 146, 154, 155), (159, 157, 161, 163), (63, 62, 156, 157), (62, 64, 158, 156), (65, 63, 157, 159), (163, 161, 205, 207), (158, 159, 163, 162), (156, 158, 162, 160), (157, 156, 160, 161), (53, 170, 171, 52), (0, 165, 170, 53), (78, 168, 169, 79), (30, 167, 168, 78), (2, 164, 166, 28), (79, 169, 166, 34), (52, 171, 164, 2), (33, 167, 165, 0), (177, 176, 184, 185), (178, 179, 187, 186), (172, 177, 185, 180), (0, 53, 177, 172), (28, 80, 178, 174), (52, 2, 173, 176), (80, 81, 179, 178), (81, 33, 175, 179), (185, 187, 183, 180), (181, 182, 186, 184), (184, 186, 187, 185), (179, 175, 183, 187), (173, 174, 182, 181), (174, 178, 186, 182), (176, 173, 181, 184), (175, 172, 180, 183), (154, 150, 190, 194), (148, 151, 191, 188), (151, 155, 195, 191), (153, 152, 192, 193), (155, 154, 194, 195), (149, 153, 193, 189), (150, 149, 189, 190), (152, 148, 188, 192), (189, 193, 201, 197), (190, 189, 197, 198), (192, 188, 196, 200), (203, 200, 196, 199), (198, 197, 201, 202), (202, 201, 200, 203), (195, 194, 202, 203), (193, 192, 200, 201), (191, 195, 203, 199), (188, 191, 199, 196), (194, 190, 198, 202), (207, 205, 209, 211), (162, 163, 207, 206), (160, 162, 206, 204), (161, 160, 204, 205), (208, 210, 214, 212), (206, 207, 211, 210), (204, 206, 210, 208), (205, 204, 208, 209), (212, 214, 215, 213), (209, 208, 212, 213), (211, 209, 213, 215), (210, 211, 215, 214), (216, 218, 222, 220), (76, 82, 218, 216), (77, 76, 216, 217), (83, 77, 217, 219), (223, 221, 225, 227), (217, 216, 220, 221), (219, 217, 221, 223), (218, 219, 223, 222), (224, 226, 230, 228), (222, 223, 227, 226), (220, 222, 226, 224), (221, 220, 224, 225), (237, 236, 234, 232), (225, 224, 228, 229), (227, 225, 229, 231), (226, 227, 231, 230), (232, 234, 235, 233), (237, 232, 242, 244), (239, 238, 233, 235), (234, 236, 262, 260), (230, 231, 259, 258), (231, 229, 238, 239), (232, 233, 243, 242), (228, 230, 236, 237), (240, 244, 250, 246), (244, 242, 248, 250), (228, 237, 244, 240), (229, 228, 240, 241), (233, 238, 245, 243), (238, 229, 241, 245), (251, 247, 253, 257), (249, 251, 257, 255), (241, 240, 246, 247), (243, 245, 251, 249), (245, 241, 247, 251), (242, 243, 249, 248), (257, 256, 254, 255), (253, 252, 256, 257), (248, 249, 255, 254), (250, 248, 254, 256), (246, 250, 256, 252), (247, 246, 252, 253), (259, 263, 269, 265), (263, 261, 267, 269), (239, 235, 261, 263), (231, 239, 263, 259), (235, 234, 260, 261), (236, 230, 258, 262), (268, 269, 267, 266), (264, 265, 269, 268), (261, 260, 266, 267), (262, 258, 264, 268), (260, 262, 268, 266), (258, 259, 265, 264)])
_uv = me_cube_002.uv_layers.new(name='UVMap')
_uv.uv.foreach_set('vector', [0.6151, 0.1667, 0.625, 0.1667, 0.625, 0.25, 0.6151, 0.25, 0.6151, 0.375, 0.625, 0.375, 0.625, 0.5, 0.6151, 0.5, 0.6151, 0.6667, 0.625, 0.6667, 0.625, 0.75, 0.6151, 0.75, 0.6151, 0.9226, 0.625, 0.9226, 0.625, 1.0, 0.6151, 1.0, 0.7976, 0.6667, 0.875, 0.6667, 0.875, 0.75, 0.7976, 0.75, 0.4848, 0.9226, 0.4964, 0.9226, 0.4964, 1.0, 0.4848, 1.0, 0.4964, 0.9226, 0.5798, 0.9226, 0.5798, 1.0, 0.4964, 1.0, 0.5798, 0.6667, 0.5798, 0.75, 0.5798, 0.75, 0.5798, 0.6667, 0.4964, 0.375, 0.5798, 0.375, 0.5798, 0.5, 0.4964, 0.5, 0.4848, 0.1667, 0.4964, 0.1667, 0.4964, 0.25, 0.4848, 0.25, 0.4964, 0.1667, 0.5798, 0.1667, 0.5798, 0.25, 0.4964, 0.25, 0.5798, 0.75, 0.4964, 0.75, 0.4964, 0.75, 0.5798, 0.75, 0.5798, 0.75, 0.4964, 0.75, 0.4964, 0.75, 0.5798, 0.75, 0.4964, 0.5, 0.5798, 0.5, 0.5798, 0.5, 0.4964, 0.5, 0.4964, 0.5833, 0.4964, 0.5, 0.4964, 0.5, 0.4964, 0.5833, 0.5798, 0.6667, 0.5798, 0.75, 0.5798, 0.75, 0.5798, 0.6667, 0.4964, 0.5833, 0.4964, 0.5, 0.4964, 0.5, 0.4964, 0.5833, 0.4964, 0.5, 0.5798, 0.5, 0.5798, 0.5, 0.4964, 0.5, 0.5798, 0.6667, 0.5798, 0.75, 0.5798, 0.75, 0.5798, 0.6667, 0.4964, 0.3274, 0.5798, 0.3274, 0.5798, 0.375, 0.4964, 0.375, 0.4964, 0.7083, 0.4964, 0.5417, 0.4964, 0.5417, 0.4964, 0.7083, 0.4964, 0.75, 0.5798, 0.75, 0.5798, 0.875, 0.4964, 0.875, 0.4964, 0.5833, 0.4964, 0.6667, 0.4964, 0.6667, 0.4964, 0.5833, 0.625, 0.6667, 0.75, 0.6667, 0.75, 0.75, 0.625, 0.75, 0.4738, 0.5368, 0.2599, 0.6409, 0.2024, 0.5, 0.4683, 0.3439, 0.6151, 0.75, 0.625, 0.75, 0.625, 0.875, 0.6151, 0.875, 0.6151, 0.3274, 0.625, 0.3274, 0.625, 0.375, 0.6151, 0.375, 0.6151, 0.25, 0.625, 0.25, 0.625, 0.3274, 0.6151, 0.3274, 0.375, 0.9226, 0.375, 1.0, 0.375, 1.0, 0.375, 0.9226, 0.4848, 0.25, 0.4964, 0.25, 0.4964, 0.3274, 0.4848, 0.3274, 0.4964, 0.25, 0.5798, 0.25, 0.5798, 0.3274, 0.4964, 0.3274, 0.4964, 0.875, 0.5798, 0.875, 0.5798, 0.9226, 0.4964, 0.9226, 0.4964, 0.7083, 0.4964, 0.875, 0.4964, 0.9226, 0.4964, 0.7242, 0.75, 0.6667, 0.7976, 0.6667, 0.7976, 0.75, 0.75, 0.75, 0.6151, 0.875, 0.625, 0.875, 0.625, 0.9226, 0.6151, 0.9226, 0.5798, 0.6667, 0.5798, 0.75, 0.5798, 0.75, 0.5798, 0.6667, 0.5798, 0.75, 0.4964, 0.75, 0.4964, 0.75, 0.5798, 0.75, 0.4964, 0.5833, 0.4964, 0.5, 0.4964, 0.5, 0.4964, 0.5833, 0.4964, 0.5, 0.5798, 0.5, 0.5798, 0.5, 0.4964, 0.5, 0.5798, 0.75, 0.4964, 0.75, 0.4964, 0.75, 0.5798, 0.75, 0.5798, 0.75, 0.4964, 0.75, 0.4964, 0.75, 0.5798, 0.75, 0.4964, 0.5833, 0.4964, 0.5, 0.4964, 0.5, 0.4964, 0.5833, 0.4964, 0.5, 0.5798, 0.5, 0.5798, 0.5, 0.4964, 0.5, 0.4964, 0.5833, 0.4964, 0.5, 0.4964, 0.5, 0.4964, 0.5833, 0.4964, 0.5833, 0.4964, 0.5, 0.4964, 0.5, 0.4964, 0.5833, 0.4964, 0.5, 0.5798, 0.5, 0.5798, 0.5, 0.4964, 0.5, 0.5798, 0.6667, 0.5798, 0.75, 0.5798, 0.75, 0.5798, 0.6667, 0.4964, 0.6667, 0.5798, 0.6667, 0.5798, 0.75, 0.4964, 0.75, 0.4964, 0.5, 0.5798, 0.5, 0.5798, 0.5, 0.4964, 0.5, 0.5798, 0.6667, 0.5798, 0.75, 0.5798, 0.75, 0.5798, 0.6667, 0.5798, 0.75, 0.4964, 0.75, 0.4964, 0.75, 0.5798, 0.75, 0.5798, 0.5, 0.5798, 0.5833, 0.5798, 0.5833, 0.5798, 0.5, 0.5798, 0.5833, 0.5798, 0.6667, 0.5798, 0.6667, 0.5798, 0.5833, 0.4964, 0.5, 0.5798, 0.5, 0.5798, 0.5833, 0.4964, 0.5833, 0.4964, 0.5833, 0.5798, 0.5833, 0.5798, 0.6667, 0.4964, 0.6667, 0.5798, 0.5, 0.5798, 0.5833, 0.5798, 0.5833, 0.5798, 0.5, 0.5798, 0.5833, 0.5798, 0.6667, 0.5798, 0.6667, 0.5798, 0.5833, 0.4964, 0.75, 0.4964, 0.6667, 0.4964, 0.6667, 0.4964, 0.75, 0.4964, 0.6667, 0.4964, 0.5833, 0.4964, 0.5833, 0.4964, 0.6667, 0.4964, 0.75, 0.4964, 0.6667, 0.4964, 0.6667, 0.4964, 0.75, 0.4964, 0.6667, 0.4964, 0.5833, 0.4964, 0.5833, 0.4964, 0.6667, 0.4964, 0.75, 0.4964, 0.6667, 0.4964, 0.6667, 0.4964, 0.75, 0.4964, 0.6667, 0.4964, 0.5833, 0.4964, 0.5833, 0.4964, 0.6667, 0.4964, 0.75, 0.4964, 0.6667, 0.4964, 0.6667, 0.4964, 0.75, 0.4964, 0.6667, 0.4964, 0.5833, 0.4964, 0.5833, 0.4964, 0.6667, 0.5798, 0.5, 0.5798, 0.5833, 0.5798, 0.5833, 0.5798, 0.5, 0.5798, 0.5833, 0.5798, 0.6667, 0.5798, 0.6667, 0.5798, 0.5833, 0.75, 0.5, 0.7976, 0.5, 0.7976, 0.5833, 0.75, 0.5833, 0.7976, 0.5833, 0.7976, 0.6667, 0.7976, 0.6667, 0.7976, 0.5833, 0.4964, 0.375, 0.4964, 0.5417, 0.4964, 0.5258, 0.4964, 0.3274, 0.4964, 0.5417, 0.4964, 0.7083, 0.4964, 0.7242, 0.4964, 0.5258, 0.375, 0.08333, 0.375, 0.1667, 0.375, 0.1667, 0.375, 0.08333, 0.375, 0.25, 0.375, 0.3274, 0.375, 0.3274, 0.375, 0.25, 0.4848, 0.9226, 0.375, 0.9226, 0.3175, 0.7817, 0.4793, 0.7297, 0.4793, 0.7297, 0.3175, 0.7817, 0.2599, 0.6409, 0.4738, 0.5368, 0.625, 0.5, 0.75, 0.5, 0.75, 0.5833, 0.625, 0.5833, 0.625, 0.5833, 0.75, 0.5833, 0.75, 0.6667, 0.625, 0.6667, 0.4964, 0.6667, 0.4964, 0.75, 0.4964, 0.75, 0.4964, 0.6667, 0.4964, 0.875, 0.4964, 0.7083, 0.4964, 0.7083, 0.4964, 0.875, 0.5798, 0.5, 0.5798, 0.5833, 0.5798, 0.5833, 0.5798, 0.5, 0.5798, 0.6667, 0.5798, 0.6667, 0.5798, 0.6667, 0.5798, 0.6667, 0.4964, 0.75, 0.4964, 0.6667, 0.4964, 0.6667, 0.4964, 0.75, 0.4964, 0.6667, 0.4964, 0.5833, 0.4964, 0.5833, 0.4964, 0.6667, 0.5798, 0.5, 0.5798, 0.5833, 0.5798, 0.5833, 0.5798, 0.5, 0.5798, 0.5833, 0.5798, 0.6667, 0.5798, 0.6667, 0.5798, 0.5833, 0.4964, 0.75, 0.4964, 0.6667, 0.4964, 0.6667, 0.4964, 0.75, 0.4964, 0.6667, 0.4964, 0.5833, 0.4964, 0.5833, 0.4964, 0.6667, 0.4964, 0.0, 0.5798, 0.0, 0.5798, 0.08333, 0.4964, 0.08333, 0.5798, 0.08333, 0.5798, 0.1667, 0.5798, 0.1667, 0.5798, 0.08333, 0.4848, 0.0, 0.4964, 0.0, 0.4964, 0.08333, 0.4848, 0.08333, 0.4848, 0.08333, 0.4964, 0.08333, 0.4964, 0.1667, 0.4848, 0.1667, 0.5798, 0.5, 0.5798, 0.5833, 0.5798, 0.5833, 0.5798, 0.5, 0.5798, 0.5833, 0.5798, 0.6667, 0.5798, 0.6667, 0.5798, 0.5833, 0.4964, 0.5417, 0.4964, 0.375, 0.4964, 0.375, 0.4964, 0.5417, 0.4964, 0.375, 0.4964, 0.5, 0.4964, 0.5, 0.4964, 0.375, 0.7976, 0.5, 0.875, 0.5, 0.875, 0.5833, 0.7976, 0.5833, 0.7976, 0.5833, 0.875, 0.5833, 0.875, 0.6667, 0.7976, 0.6667, 0.4964, 0.75, 0.4964, 0.875, 0.4964, 0.875, 0.4964, 0.75, 0.4964, 0.5, 0.4964, 0.5833, 0.4964, 0.5833, 0.4964, 0.5, 0.6151, 0.5, 0.625, 0.5, 0.625, 0.5833, 0.6151, 0.5833, 0.6151, 0.5833, 0.625, 0.5833, 0.625, 0.6667, 0.6151, 0.6667, 0.6151, 0.0, 0.625, 0.0, 0.625, 0.08333, 0.6151, 0.08333, 0.6151, 0.08333, 0.625, 0.08333, 0.625, 0.1667, 0.6151, 0.1667, 0.4964, 0.6667, 0.4964, 0.5833, 0.4964, 0.5833, 0.4964, 0.6667, 0.4964, 0.75, 0.4964, 0.6667, 0.4964, 0.6667, 0.4964, 0.75, 0.5798, 0.5833, 0.5798, 0.6667, 0.5798, 0.6667, 0.5798, 0.5833, 0.5798, 0.5, 0.5798, 0.5833, 0.5798, 0.5833, 0.5798, 0.5, 0.5798, 0.6667, 0.5798, 0.75, 0.5798, 0.75, 0.5798, 0.6667, 0.4964, 0.5, 0.5798, 0.5, 0.5798, 0.5, 0.4964, 0.5, 0.4964, 0.5833, 0.4964, 0.5, 0.4964, 0.5, 0.4964, 0.5833, 0.5798, 0.75, 0.4964, 0.75, 0.4964, 0.75, 0.5798, 0.75, 0.5798, 0.5833, 0.5798, 0.6667, 0.5798, 0.6667, 0.5798, 0.5833, 0.5798, 0.5833, 0.5798, 0.6667, 0.5798, 0.6667, 0.5798, 0.5833, 0.5798, 0.5833, 0.5798, 0.5833, 0.5798, 0.5833, 0.5798, 0.5833, 0.5798, 0.6667, 0.5798, 0.5833, 0.5798, 0.5833, 0.5798, 0.6667, 0.5798, 0.08333, 0.6151, 0.08333, 0.6151, 0.1667, 0.5798, 0.1667, 0.5798, 0.0, 0.6151, 0.0, 0.6151, 0.08333, 0.5798, 0.08333, 0.5798, 0.5833, 0.6151, 0.5833, 0.6151, 0.6667, 0.5798, 0.6667, 0.5798, 0.5, 0.6151, 0.5, 0.6151, 0.5833, 0.5798, 0.5833, 0.5798, 0.875, 0.6151, 0.875, 0.6151, 0.9226, 0.5798, 0.9226, 0.5798, 0.25, 0.6151, 0.25, 0.6151, 0.3274, 0.5798, 0.3274, 0.5798, 0.3274, 0.6151, 0.3274, 0.6151, 0.375, 0.5798, 0.375, 0.5798, 0.75, 0.6151, 0.75, 0.6151, 0.875, 0.5798, 0.875, 0.5798, 0.9226, 0.6151, 0.9226, 0.6151, 1.0, 0.5798, 1.0, 0.5798, 0.6667, 0.6151, 0.6667, 0.6151, 0.75, 0.5798, 0.75, 0.5798, 0.375, 0.6151, 0.375, 0.6151, 0.5, 0.5798, 0.5, 0.5798, 0.1667, 0.6151, 0.1667, 0.6151, 0.25, 0.5798, 0.25, 0.375, 0.6667, 0.375, 0.75, 0.375, 0.75, 0.375, 0.6667, 0.375, 0.6667, 0.4964, 0.6667, 0.4964, 0.75, 0.375, 0.75, 0.375, 0.375, 0.4964, 0.375, 0.4964, 0.5, 0.375, 0.5, 0.4964, 0.5417, 0.4964, 0.375, 0.25, 0.5, 0.2917, 0.625, 0.375, 0.75, 0.4964, 0.75, 0.4964, 0.875, 0.375, 0.875, 0.4964, 0.875, 0.4964, 0.7083, 0.3333, 0.75, 0.375, 0.875, 0.4964, 0.7083, 0.4964, 0.5417, 0.2917, 0.625, 0.3333, 0.75, 0.375, 0.5, 0.4964, 0.5, 0.4964, 0.5833, 0.375, 0.5833, 0.375, 0.5833, 0.4964, 0.5833, 0.4964, 0.6667, 0.375, 0.6667, 0.375, 0.75, 0.375, 0.875, 0.375, 0.875, 0.375, 0.75, 0.2917, 0.625, 0.25, 0.5, 0.25, 0.5, 0.2917, 0.625, 0.375, 0.75, 0.375, 0.875, 0.375, 0.875, 0.375, 0.75, 0.375, 0.875, 0.3333, 0.75, 0.3333, 0.75, 0.375, 0.875, 0.375, 0.5833, 0.375, 0.6667, 0.375, 0.6667, 0.375, 0.5833, 0.375, 0.5, 0.375, 0.5833, 0.375, 0.5833, 0.375, 0.5, 0.3333, 0.75, 0.2917, 0.625, 0.2917, 0.625, 0.3333, 0.75, 0.375, 0.375, 0.375, 0.5, 0.375, 0.5, 0.375, 0.375, 0.375, 0.5833, 0.375, 0.6667, 0.375, 0.6667, 0.375, 0.5833, 0.375, 0.875, 0.3333, 0.75, 0.3333, 0.75, 0.375, 0.875, 0.2917, 0.625, 0.25, 0.5, 0.25, 0.5, 0.2917, 0.625, 0.375, 0.6667, 0.375, 0.75, 0.375, 0.75, 0.375, 0.6667, 0.375, 0.375, 0.375, 0.5, 0.375, 0.5, 0.375, 0.375, 0.375, 0.5, 0.375, 0.5833, 0.375, 0.5833, 0.375, 0.5, 0.3333, 0.75, 0.2917, 0.625, 0.2917, 0.625, 0.3333, 0.75, 0.5798, 0.1667, 0.4964, 0.1667, 0.4964, 0.1667, 0.5798, 0.1667, 0.4964, 0.1667, 0.4964, 0.08333, 0.4964, 0.08333, 0.4964, 0.1667, 0.4964, 0.08333, 0.5798, 0.08333, 0.5798, 0.08333, 0.4964, 0.08333, 0.5798, 0.1667, 0.4964, 0.1667, 0.4964, 0.1667, 0.5798, 0.1667, 0.5798, 0.1667, 0.4964, 0.1667, 0.4964, 0.1667, 0.5798, 0.1667, 0.5798, 0.08333, 0.5798, 0.1667, 0.5798, 0.1667, 0.5798, 0.08333, 0.4964, 0.08333, 0.5798, 0.08333, 0.5798, 0.08333, 0.4964, 0.08333, 0.4964, 0.1667, 0.4964, 0.08333, 0.4964, 0.08333, 0.4964, 0.1667, 0.375, 0.08333, 0.4848, 0.08333, 0.4848, 0.1667, 0.375, 0.1667, 0.375, 0.0, 0.4848, 0.0, 0.4848, 0.08333, 0.375, 0.08333, 0.4964, 0.7242, 0.4793, 0.7297, 0.4738, 0.5368, 0.4964, 0.5258, 0.4964, 0.9226, 0.4848, 0.9226, 0.4793, 0.7297, 0.4964, 0.7242, 0.375, 0.25, 0.4848, 0.25, 0.4848, 0.3274, 0.375, 0.3274, 0.4964, 0.5258, 0.4738, 0.5368, 0.4683, 0.3439, 0.4964, 0.3274, 0.375, 0.1667, 0.4848, 0.1667, 0.4848, 0.25, 0.375, 0.25, 0.375, 0.9226, 0.4848, 0.9226, 0.4848, 1.0, 0.375, 1.0, 0.375, 0.08333, 0.375, 0.1667, 0.375, 0.1667, 0.375, 0.08333, 0.2599, 0.6409, 0.3175, 0.7817, 0.3175, 0.7817, 0.2599, 0.6409, 0.375, 0.0, 0.375, 0.08333, 0.375, 0.08333, 0.375, 0.0, 0.375, 0.0, 0.375, 0.08333, 0.375, 0.08333, 0.375, 0.0, 0.2024, 0.5, 0.2599, 0.6409, 0.2599, 0.6409, 0.2024, 0.5, 0.375, 0.1667, 0.375, 0.25, 0.375, 0.25, 0.375, 0.1667, 0.2599, 0.6409, 0.3175, 0.7817, 0.3175, 0.7817, 0.2599, 0.6409, 0.3175, 0.7817, 0.375, 0.9226, 0.375, 0.9226, 0.3175, 0.7817, 0.125, 0.6667, 0.2024, 0.6667, 0.2024, 0.75, 0.125, 0.75, 0.125, 0.5, 0.2024, 0.5, 0.2024, 0.5833, 0.125, 0.5833, 0.125, 0.5833, 0.2024, 0.5833, 0.2024, 0.6667, 0.125, 0.6667, 0.3175, 0.7817, 0.375, 0.9226, 0.375, 0.9226, 0.3175, 0.7817, 0.375, 0.25, 0.375, 0.3274, 0.375, 0.3274, 0.375, 0.25, 0.2024, 0.5, 0.2599, 0.6409, 0.2599, 0.6409, 0.2024, 0.5, 0.375, 0.1667, 0.375, 0.25, 0.375, 0.25, 0.375, 0.1667, 0.375, 0.9226, 0.375, 1.0, 0.375, 1.0, 0.375, 0.9226, 0.2917, 0.625, 0.25, 0.5, 0.25, 0.5, 0.2917, 0.625, 0.375, 0.75, 0.375, 0.875, 0.375, 0.875, 0.375, 0.75, 0.375, 0.875, 0.3333, 0.75, 0.3333, 0.75, 0.375, 0.875, 0.375, 0.5833, 0.375, 0.6667, 0.375, 0.6667, 0.375, 0.5833, 0.3333, 0.75, 0.2917, 0.625, 0.2917, 0.625, 0.3333, 0.75, 0.375, 0.5, 0.375, 0.5833, 0.375, 0.5833, 0.375, 0.5, 0.375, 0.375, 0.375, 0.5, 0.375, 0.5, 0.375, 0.375, 0.375, 0.6667, 0.375, 0.75, 0.375, 0.75, 0.375, 0.6667, 0.375, 0.5, 0.375, 0.5833, 0.375, 0.5833, 0.375, 0.5, 0.375, 0.375, 0.375, 0.5, 0.375, 0.5, 0.375, 0.375, 0.375, 0.6667, 0.375, 0.75, 0.375, 0.75, 0.375, 0.6667, 0.25, 0.6667, 0.375, 0.6667, 0.375, 0.75, 0.25, 0.75, 0.25, 0.5, 0.375, 0.5, 0.375, 0.5833, 0.25, 0.5833, 0.25, 0.5833, 0.375, 0.5833, 0.375, 0.6667, 0.25, 0.6667, 0.3333, 0.75, 0.2917, 0.625, 0.2917, 0.625, 0.3333, 0.75, 0.375, 0.5833, 0.375, 0.6667, 0.375, 0.6667, 0.375, 0.5833, 0.375, 0.875, 0.3333, 0.75, 0.3333, 0.75, 0.375, 0.875, 0.375, 0.75, 0.375, 0.875, 0.375, 0.875, 0.375, 0.75, 0.2917, 0.625, 0.25, 0.5, 0.25, 0.5, 0.2917, 0.625, 0.5798, 0.1667, 0.4964, 0.1667, 0.4964, 0.1667, 0.5798, 0.1667, 0.5798, 0.08333, 0.5798, 0.1667, 0.5798, 0.1667, 0.5798, 0.08333, 0.4964, 0.08333, 0.5798, 0.08333, 0.5798, 0.08333, 0.4964, 0.08333, 0.4964, 0.1667, 0.4964, 0.08333, 0.4964, 0.08333, 0.4964, 0.1667, 0.4964, 0.08333, 0.5798, 0.08333, 0.5798, 0.08333, 0.4964, 0.08333, 0.5798, 0.08333, 0.5798, 0.1667, 0.5798, 0.1667, 0.5798, 0.08333, 0.4964, 0.08333, 0.5798, 0.08333, 0.5798, 0.08333, 0.4964, 0.08333, 0.4964, 0.1667, 0.4964, 0.08333, 0.4964, 0.08333, 0.4964, 0.1667, 0.4964, 0.08333, 0.5798, 0.08333, 0.5798, 0.1667, 0.4964, 0.1667, 0.4964, 0.1667, 0.4964, 0.08333, 0.4964, 0.08333, 0.4964, 0.1667, 0.5798, 0.1667, 0.4964, 0.1667, 0.4964, 0.1667, 0.5798, 0.1667, 0.5798, 0.08333, 0.5798, 0.1667, 0.5798, 0.1667, 0.5798, 0.08333, 0.75, 0.5833, 0.7976, 0.5833, 0.7976, 0.5833, 0.75, 0.5833, 0.75, 0.5833, 0.7976, 0.5833, 0.7976, 0.5833, 0.75, 0.5833, 0.75, 0.6667, 0.75, 0.5833, 0.75, 0.5833, 0.75, 0.6667, 0.7976, 0.6667, 0.75, 0.6667, 0.75, 0.6667, 0.7976, 0.6667, 0.7976, 0.6667, 0.75, 0.6667, 0.75, 0.6667, 0.7976, 0.6667, 0.75, 0.6667, 0.75, 0.5833, 0.75, 0.5833, 0.75, 0.6667, 0.7976, 0.6667, 0.75, 0.6667, 0.75, 0.6667, 0.7976, 0.6667, 0.7976, 0.5833, 0.7976, 0.6667, 0.7976, 0.6667, 0.7976, 0.5833, 0.75, 0.5833, 0.7976, 0.5833, 0.7976, 0.5833, 0.75, 0.5833, 0.7976, 0.5833, 0.7976, 0.6667, 0.7976, 0.6667, 0.7976, 0.5833, 0.75, 0.5833, 0.7976, 0.5833, 0.7976, 0.5833, 0.75, 0.5833, 0.75, 0.6667, 0.75, 0.5833, 0.75, 0.5833, 0.75, 0.6667, 0.75, 0.5833, 0.7976, 0.5833, 0.7976, 0.5833, 0.75, 0.5833, 0.75, 0.6667, 0.75, 0.5833, 0.75, 0.5833, 0.75, 0.6667, 0.7976, 0.6667, 0.75, 0.6667, 0.75, 0.6667, 0.7976, 0.6667, 0.7976, 0.5833, 0.7976, 0.6667, 0.7976, 0.6667, 0.7976, 0.5833, 0.75, 0.5833, 0.7976, 0.5833, 0.7976, 0.6667, 0.75, 0.6667, 0.75, 0.5833, 0.75, 0.5833, 0.75, 0.5833, 0.75, 0.5833, 0.7976, 0.6667, 0.75, 0.6667, 0.75, 0.6667, 0.7976, 0.6667, 0.7976, 0.5833, 0.7976, 0.5833, 0.7976, 0.5833, 0.7976, 0.5833, 0.7976, 0.5833, 0.7976, 0.6667, 0.7976, 0.6667, 0.7976, 0.5833, 0.7976, 0.6667, 0.75, 0.6667, 0.75, 0.6667, 0.7976, 0.6667, 0.75, 0.5833, 0.75, 0.6667, 0.75, 0.6667, 0.75, 0.5833, 0.75, 0.5833, 0.7976, 0.5833, 0.7976, 0.5833, 0.75, 0.5833, 0.75, 0.5833, 0.75, 0.5833, 0.75, 0.5833, 0.75, 0.5833, 0.75, 0.5833, 0.75, 0.5833, 0.75, 0.5833, 0.75, 0.5833, 0.75, 0.5833, 0.75, 0.5833, 0.75, 0.5833, 0.75, 0.5833, 0.75, 0.6667, 0.75, 0.5833, 0.75, 0.5833, 0.75, 0.6667, 0.75, 0.6667, 0.75, 0.6667, 0.75, 0.6667, 0.75, 0.6667, 0.75, 0.6667, 0.75, 0.6667, 0.75, 0.6667, 0.75, 0.6667, 0.75, 0.6667, 0.75, 0.6667, 0.75, 0.6667, 0.75, 0.6667, 0.75, 0.6667, 0.75, 0.6667, 0.75, 0.6667, 0.75, 0.6667, 0.75, 0.6667, 0.75, 0.5833, 0.75, 0.5833, 0.75, 0.6667, 0.75, 0.6667, 0.75, 0.6667, 0.75, 0.6667, 0.75, 0.6667, 0.75, 0.6667, 0.75, 0.6667, 0.75, 0.6667, 0.75, 0.6667, 0.75, 0.5833, 0.75, 0.6667, 0.75, 0.6667, 0.75, 0.5833, 0.75, 0.6667, 0.75, 0.5833, 0.75, 0.5833, 0.75, 0.6667, 0.75, 0.6667, 0.75, 0.5833, 0.75, 0.5833, 0.75, 0.6667, 0.75, 0.5833, 0.75, 0.6667, 0.75, 0.6667, 0.75, 0.5833, 0.75, 0.5833, 0.75, 0.5833, 0.75, 0.5833, 0.75, 0.5833, 0.75, 0.5833, 0.75, 0.5833, 0.75, 0.5833, 0.75, 0.5833, 0.75, 0.6667, 0.75, 0.5833, 0.75, 0.5833, 0.75, 0.6667, 0.7976, 0.6667, 0.7976, 0.6667, 0.7976, 0.6667, 0.7976, 0.6667, 0.7976, 0.6667, 0.7976, 0.6667, 0.7976, 0.6667, 0.7976, 0.6667, 0.7976, 0.6667, 0.7976, 0.6667, 0.7976, 0.6667, 0.7976, 0.6667, 0.7976, 0.6667, 0.7976, 0.6667, 0.7976, 0.6667, 0.7976, 0.6667, 0.7976, 0.6667, 0.7976, 0.5833, 0.7976, 0.5833, 0.7976, 0.6667, 0.7976, 0.5833, 0.7976, 0.5833, 0.7976, 0.5833, 0.7976, 0.5833, 0.7976, 0.5833, 0.7976, 0.6667, 0.7976, 0.6667, 0.7976, 0.5833, 0.7976, 0.5833, 0.7976, 0.6667, 0.7976, 0.6667, 0.7976, 0.5833, 0.7976, 0.6667, 0.7976, 0.5833, 0.7976, 0.5833, 0.7976, 0.6667, 0.7976, 0.5833, 0.7976, 0.5833, 0.7976, 0.5833, 0.7976, 0.5833, 0.7976, 0.5833, 0.7976, 0.5833, 0.7976, 0.5833, 0.7976, 0.5833, 0.7976, 0.5833, 0.7976, 0.6667, 0.7976, 0.6667, 0.7976, 0.5833])
me_cube_002.use_remesh_fix_poles = True
me_cube_002.use_remesh_preserve_attributes = False
me_cube_002.update()
me_cube_003 = bpy.data.meshes.new('Cube.003')
me_cube_003.from_pydata([(-7.02, -5.611, -0.1538), (-7.02, -5.611, 0.1538), (-7.02, -5.304, -0.1538), (-7.02, -5.304, 0.1538), (7.02, -5.611, -0.1538), (7.02, -5.611, 0.1538), (7.02, -5.304, -0.1538), (7.02, -5.304, 0.1538), (7.328, -5.387, 0.07014), (7.328, -5.387, -0.07014), (7.328, -5.528, -0.07014), (7.328, -5.528, 0.07014), (8.194, -5.387, 0.07014), (8.194, -5.387, -0.07014), (8.194, -5.528, -0.07014), (8.194, -5.528, 0.07014), (9.29, -5.095, 0.3625), (9.29, -5.095, -0.3625), (9.29, -5.82, -0.3625), (9.29, -5.82, 0.3625), (10.73, -5.44, 0.01736), (10.73, -5.44, -0.01736), (10.73, -5.475, -0.01736), (10.73, -5.475, 0.01736)], [], [(0, 1, 3, 2), (2, 3, 7, 6), (7, 5, 11, 8), (4, 5, 1, 0), (2, 6, 4, 0), (7, 3, 1, 5), (11, 10, 14, 15), (6, 7, 8, 9), (5, 4, 10, 11), (4, 6, 9, 10), (12, 15, 19, 16), (10, 9, 13, 14), (8, 11, 15, 12), (9, 8, 12, 13), (16, 19, 23, 20), (13, 12, 16, 17), (15, 14, 18, 19), (14, 13, 17, 18), (21, 20, 23, 22), (17, 16, 20, 21), (19, 18, 22, 23), (18, 17, 21, 22)])
_uv = me_cube_003.uv_layers.new(name='UVMap')
_uv.uv.foreach_set('vector', [0.375, 0.0, 0.625, 0.0, 0.625, 0.25, 0.375, 0.25, 0.375, 0.25, 0.625, 0.25, 0.625, 0.5, 0.375, 0.5, 0.625, 0.5, 0.625, 0.75, 0.625, 0.75, 0.625, 0.5, 0.375, 0.75, 0.625, 0.75, 0.625, 1.0, 0.375, 1.0, 0.125, 0.5, 0.375, 0.5, 0.375, 0.75, 0.125, 0.75, 0.625, 0.5, 0.875, 0.5, 0.875, 0.75, 0.625, 0.75, 0.625, 0.75, 0.375, 0.75, 0.375, 0.75, 0.625, 0.75, 0.375, 0.5, 0.625, 0.5, 0.625, 0.5, 0.375, 0.5, 0.625, 0.75, 0.375, 0.75, 0.375, 0.75, 0.625, 0.75, 0.375, 0.75, 0.375, 0.5, 0.375, 0.5, 0.375, 0.75, 0.625, 0.5, 0.625, 0.75, 0.625, 0.75, 0.625, 0.5, 0.375, 0.75, 0.375, 0.5, 0.375, 0.5, 0.375, 0.75, 0.625, 0.5, 0.625, 0.75, 0.625, 0.75, 0.625, 0.5, 0.375, 0.5, 0.625, 0.5, 0.625, 0.5, 0.375, 0.5, 0.625, 0.5, 0.625, 0.75, 0.625, 0.75, 0.625, 0.5, 0.375, 0.5, 0.625, 0.5, 0.625, 0.5, 0.375, 0.5, 0.625, 0.75, 0.375, 0.75, 0.375, 0.75, 0.625, 0.75, 0.375, 0.75, 0.375, 0.5, 0.375, 0.5, 0.375, 0.75, 0.375, 0.5, 0.625, 0.5, 0.625, 0.75, 0.375, 0.75, 0.375, 0.5, 0.625, 0.5, 0.625, 0.5, 0.375, 0.5, 0.625, 0.75, 0.375, 0.75, 0.375, 0.75, 0.625, 0.75, 0.375, 0.75, 0.375, 0.5, 0.375, 0.5, 0.375, 0.75])
me_cube_003.use_remesh_fix_poles = True
me_cube_003.use_remesh_preserve_attributes = False
me_cube_003.update()
me_cylinder_001 = bpy.data.meshes.new('Cylinder.001')
me_cylinder_001.from_pydata([(-0.8765, -1.776, 0.07221), (9.148, -1.776, 0.07221), (-0.8765, -2.074, -0.006874), (9.148, -2.074, -0.006876), (-0.8765, -2.292, 0.2124), (9.148, -2.292, 0.2124), (-0.8765, -2.211, 0.5107), (9.148, -2.211, 0.5107), (-0.8765, -1.913, 0.5898), (9.148, -1.913, 0.5898), (-0.8765, -1.695, 0.3705), (9.148, -1.695, 0.3705), (9.148, -2.074, -0.006876), (9.148, -1.776, 0.07221), (9.148, -2.292, 0.2124), (9.148, -2.211, 0.5107), (9.148, -1.913, 0.5898), (9.148, -1.695, 0.3705), (9.148, -2.049, 0.08734), (9.148, -1.844, 0.1414), (9.148, -2.198, 0.2373), (9.148, -2.143, 0.4414), (9.148, -1.938, 0.4955), (9.148, -1.789, 0.3456), (3.294, -2.049, 0.08734), (3.294, -1.844, 0.1414), (3.294, -2.198, 0.2373), (3.294, -2.143, 0.4414), (3.294, -1.938, 0.4956), (3.294, -1.789, 0.3456), (-0.8765, -1.867, -0.7905), (9.148, -1.867, -0.7905), (-0.8765, -2.085, -0.5712), (9.148, -2.085, -0.5712), (-0.8765, -2.004, -0.2729), (9.148, -2.004, -0.2729), (-0.8765, -1.705, -0.1939), (9.148, -1.705, -0.1939), (-0.8765, -1.487, -0.4131), (9.148, -1.487, -0.4131), (-0.8765, -1.568, -0.7114), (9.148, -1.568, -0.7114), (9.148, -2.085, -0.5712), (9.148, -1.867, -0.7905), (9.148, -2.004, -0.2729), (9.148, -1.705, -0.1939), (9.148, -1.487, -0.4131), (9.148, -1.568, -0.7114), (9.148, -1.991, -0.5463), (9.148, -1.842, -0.6963), (9.148, -1.935, -0.3422), (9.148, -1.731, -0.2881), (9.148, -1.582, -0.4381), (9.148, -1.637, -0.6422), (3.294, -1.991, -0.5463), (3.294, -1.842, -0.6963), (3.294, -1.935, -0.3422), (3.294, -1.731, -0.2881), (3.294, -1.582, -0.4381), (3.294, -1.637, -0.6422), (-0.8765, -2.66, -1.142), (9.148, -2.66, -1.142), (-0.8765, -2.579, -0.8442), (9.148, -2.579, -0.8442), (-0.8765, -2.28, -0.7652), (9.148, -2.28, -0.7652), (-0.8765, -2.062, -0.9845), (9.148, -2.062, -0.9845), (-0.8765, -2.143, -1.283), (9.148, -2.143, -1.283), (-0.8765, -2.442, -1.362), (9.148, -2.442, -1.362), (9.148, -2.579, -0.8442), (9.148, -2.66, -1.142), (9.148, -2.28, -0.7652), (9.148, -2.062, -0.9845), (9.148, -2.143, -1.283), (9.148, -2.442, -1.362), (9.148, -2.51, -0.9134), (9.148, -2.566, -1.118), (9.148, -2.306, -0.8594), (9.148, -2.157, -1.009), (9.148, -2.212, -1.214), (9.148, -2.417, -1.268), (3.294, -2.51, -0.9134), (3.294, -2.566, -1.118), (3.294, -2.306, -0.8594), (3.294, -2.157, -1.009), (3.294, -2.212, -1.214), (3.294, -2.417, -1.268), (-0.8765, -3.361, -0.6317), (9.148, -3.361, -0.6317), (-0.8765, -3.062, -0.5527), (9.148, -3.062, -0.5527), (-0.8765, -2.845, -0.7721), (9.148, -2.845, -0.7721), (-0.8765, -2.926, -1.07), (9.148, -2.926, -1.07), (-0.8765, -3.224, -1.149), (9.148, -3.224, -1.149), (-0.8765, -3.442, -0.93), (9.148, -3.442, -0.93), (9.148, -3.062, -0.5527), (9.148, -3.361, -0.6317), (9.148, -2.845, -0.7721), (9.148, -2.926, -1.07), (9.148, -3.224, -1.149), (9.148, -3.442, -0.93), (9.148, -3.088, -0.647), (9.148, -3.292, -0.701), (9.148, -2.939, -0.797), (9.148, -2.994, -1.001), (9.148, -3.199, -1.055), (9.148, -3.348, -0.9051), (3.294, -3.088, -0.647), (3.294, -3.292, -0.701), (3.294, -2.939, -0.797), (3.294, -2.994, -1.001), (3.294, -3.199, -1.055), (3.294, -3.348, -0.9051), (-0.8765, -3.269, 0.2309), (9.148, -3.269, 0.2309), (-0.8765, -3.052, 0.01159), (9.148, -3.052, 0.01159), (-0.8765, -3.133, -0.2867), (9.148, -3.133, -0.2867), (-0.8765, -3.432, -0.3656), (9.148, -3.432, -0.3656), (-0.8765, -3.649, -0.1463), (9.148, -3.649, -0.1463), (-0.8765, -3.568, 0.152), (9.148, -3.568, 0.152), (9.148, -3.052, 0.01159), (9.148, -3.269, 0.2309), (9.148, -3.133, -0.2867), (9.148, -3.432, -0.3656), (9.148, -3.649, -0.1463), (9.148, -3.568, 0.152), (9.148, -3.146, -0.01334), (9.148, -3.295, 0.1367), (9.148, -3.202, -0.2174), (9.148, -3.406, -0.2714), (9.148, -3.555, -0.1214), (9.148, -3.5, 0.08272), (3.294, -3.146, -0.01334), (3.294, -3.295, 0.1367), (3.294, -3.202, -0.2174), (3.294, -3.406, -0.2714), (3.294, -3.555, -0.1214), (3.294, -3.5, 0.08272), (-0.8765, -2.476, 0.5827), (9.148, -2.476, 0.5827), (-0.8765, -2.558, 0.2844), (9.148, -2.558, 0.2844), (-0.8765, -2.856, 0.2055), (9.148, -2.856, 0.2055), (-0.8765, -3.074, 0.4248), (9.148, -3.074, 0.4248), (-0.8765, -2.993, 0.7231), (9.148, -2.993, 0.7231), (-0.8765, -2.694, 0.802), (9.148, -2.694, 0.802), (9.148, -2.558, 0.2844), (9.148, -2.476, 0.5827), (9.148, -2.856, 0.2055), (9.148, -3.074, 0.4248), (9.148, -2.993, 0.7231), (9.148, -2.694, 0.802), (9.148, -2.626, 0.3537), (9.148, -2.571, 0.5577), (9.148, -2.831, 0.2997), (9.148, -2.98, 0.4498), (9.148, -2.924, 0.6538), (9.148, -2.72, 0.7078), (3.294, -2.626, 0.3537), (3.294, -2.571, 0.5577), (3.294, -2.831, 0.2997), (3.294, -2.98, 0.4498), (3.294, -2.924, 0.6538), (3.294, -2.72, 0.7078)], [], [(0, 1, 3, 2), (2, 3, 5, 4), (4, 5, 7, 6), (6, 7, 9, 8), (9, 7, 15, 16), (8, 9, 11, 10), (10, 11, 1, 0), (0, 2, 4, 6, 8, 10), (17, 16, 22, 23), (5, 3, 12, 14), (11, 9, 16, 17), (3, 1, 13, 12), (7, 5, 14, 15), (1, 11, 17, 13), (19, 23, 29, 25), (15, 14, 20, 21), (12, 13, 19, 18), (13, 17, 23, 19), (16, 15, 21, 22), (14, 12, 18, 20), (24, 25, 29, 28, 27, 26), (22, 21, 27, 28), (20, 18, 24, 26), (23, 22, 28, 29), (21, 20, 26, 27), (18, 19, 25, 24), (30, 31, 33, 32), (32, 33, 35, 34), (34, 35, 37, 36), (36, 37, 39, 38), (39, 37, 45, 46), (38, 39, 41, 40), (40, 41, 31, 30), (30, 32, 34, 36, 38, 40), (47, 46, 52, 53), (35, 33, 42, 44), (41, 39, 46, 47), (33, 31, 43, 42), (37, 35, 44, 45), (31, 41, 47, 43), (49, 53, 59, 55), (45, 44, 50, 51), (42, 43, 49, 48), (43, 47, 53, 49), (46, 45, 51, 52), (44, 42, 48, 50), (54, 55, 59, 58, 57, 56), (52, 51, 57, 58), (50, 48, 54, 56), (53, 52, 58, 59), (51, 50, 56, 57), (48, 49, 55, 54), (60, 61, 63, 62), (62, 63, 65, 64), (64, 65, 67, 66), (66, 67, 69, 68), (69, 67, 75, 76), (68, 69, 71, 70), (70, 71, 61, 60), (60, 62, 64, 66, 68, 70), (77, 76, 82, 83), (65, 63, 72, 74), (71, 69, 76, 77), (63, 61, 73, 72), (67, 65, 74, 75), (61, 71, 77, 73), (79, 83, 89, 85), (75, 74, 80, 81), (72, 73, 79, 78), (73, 77, 83, 79), (76, 75, 81, 82), (74, 72, 78, 80), (84, 85, 89, 88, 87, 86), (82, 81, 87, 88), (80, 78, 84, 86), (83, 82, 88, 89), (81, 80, 86, 87), (78, 79, 85, 84), (90, 91, 93, 92), (92, 93, 95, 94), (94, 95, 97, 96), (96, 97, 99, 98), (99, 97, 105, 106), (98, 99, 101, 100), (100, 101, 91, 90), (90, 92, 94, 96, 98, 100), (107, 106, 112, 113), (95, 93, 102, 104), (101, 99, 106, 107), (93, 91, 103, 102), (97, 95, 104, 105), (91, 101, 107, 103), (109, 113, 119, 115), (105, 104, 110, 111), (102, 103, 109, 108), (103, 107, 113, 109), (106, 105, 111, 112), (104, 102, 108, 110), (114, 115, 119, 118, 117, 116), (112, 111, 117, 118), (110, 108, 114, 116), (113, 112, 118, 119), (111, 110, 116, 117), (108, 109, 115, 114), (120, 121, 123, 122), (122, 123, 125, 124), (124, 125, 127, 126), (126, 127, 129, 128), (129, 127, 135, 136), (128, 129, 131, 130), (130, 131, 121, 120), (120, 122, 124, 126, 128, 130), (137, 136, 142, 143), (125, 123, 132, 134), (131, 129, 136, 137), (123, 121, 133, 132), (127, 125, 134, 135), (121, 131, 137, 133), (139, 143, 149, 145), (135, 134, 140, 141), (132, 133, 139, 138), (133, 137, 143, 139), (136, 135, 141, 142), (134, 132, 138, 140), (144, 145, 149, 148, 147, 146), (142, 141, 147, 148), (140, 138, 144, 146), (143, 142, 148, 149), (141, 140, 146, 147), (138, 139, 145, 144), (150, 151, 153, 152), (152, 153, 155, 154), (154, 155, 157, 156), (156, 157, 159, 158), (159, 157, 165, 166), (158, 159, 161, 160), (160, 161, 151, 150), (150, 152, 154, 156, 158, 160), (167, 166, 172, 173), (155, 153, 162, 164), (161, 159, 166, 167), (153, 151, 163, 162), (157, 155, 164, 165), (151, 161, 167, 163), (169, 173, 179, 175), (165, 164, 170, 171), (162, 163, 169, 168), (163, 167, 173, 169), (166, 165, 171, 172), (164, 162, 168, 170), (174, 175, 179, 178, 177, 176), (172, 171, 177, 178), (170, 168, 174, 176), (173, 172, 178, 179), (171, 170, 176, 177), (168, 169, 175, 174)])
_uv = me_cylinder_001.uv_layers.new(name='UVMap')
_uv.uv.foreach_set('vector', [1.0, 0.5, 1.0, 1.0, 0.8333, 1.0, 0.8333, 0.5, 0.8333, 0.5, 0.8333, 1.0, 0.6667, 1.0, 0.6667, 0.5, 0.6667, 0.5, 0.6667, 1.0, 0.5, 1.0, 0.5, 0.5, 0.5, 0.5, 0.5, 1.0, 0.3333, 1.0, 0.3333, 0.5, 0.3333, 1.0, 0.5, 1.0, 0.5, 1.0, 0.3333, 1.0, 0.3333, 0.5, 0.3333, 1.0, 0.1667, 1.0, 0.1667, 0.5, 0.1667, 0.5, 0.1667, 1.0, -8.941e-08, 1.0, -8.941e-08, 0.5, 0.75, 0.49, 0.9578, 0.37, 0.9578, 0.13, 0.75, 0.01, 0.5422, 0.13, 0.5422, 0.37, 0.1667, 1.0, 0.3333, 1.0, 0.3333, 1.0, 0.1667, 1.0, 0.6667, 1.0, 0.8333, 1.0, 0.8333, 1.0, 0.6667, 1.0, 0.1667, 1.0, 0.3333, 1.0, 0.3333, 1.0, 0.1667, 1.0, 0.8333, 1.0, 1.0, 1.0, 1.0, 1.0, 0.8333, 1.0, 0.5, 1.0, 0.6667, 1.0, 0.6667, 1.0, 0.5, 1.0, -8.941e-08, 1.0, 0.1667, 1.0, 0.1667, 1.0, -8.941e-08, 1.0, -8.941e-08, 1.0, 0.1667, 1.0, 0.1667, 1.0, -8.941e-08, 1.0, 0.5, 1.0, 0.6667, 1.0, 0.6667, 1.0, 0.5, 1.0, 0.8333, 1.0, 1.0, 1.0, 1.0, 1.0, 0.8333, 1.0, -8.941e-08, 1.0, 0.1667, 1.0, 0.1667, 1.0, -8.941e-08, 1.0, 0.3333, 1.0, 0.5, 1.0, 0.5, 1.0, 0.3333, 1.0, 0.6667, 1.0, 0.8333, 1.0, 0.8333, 1.0, 0.6667, 1.0, 0.4578, 0.37, 0.25, 0.49, 0.04215, 0.37, 0.04215, 0.13, 0.25, 0.01, 0.4578, 0.13, 0.3333, 1.0, 0.5, 1.0, 0.5, 1.0, 0.3333, 1.0, 0.6667, 1.0, 0.8333, 1.0, 0.8333, 1.0, 0.6667, 1.0, 0.1667, 1.0, 0.3333, 1.0, 0.3333, 1.0, 0.1667, 1.0, 0.5, 1.0, 0.6667, 1.0, 0.6667, 1.0, 0.5, 1.0, 0.8333, 1.0, 1.0, 1.0, 1.0, 1.0, 0.8333, 1.0, 1.0, 0.5, 1.0, 1.0, 0.8333, 1.0, 0.8333, 0.5, 0.8333, 0.5, 0.8333, 1.0, 0.6667, 1.0, 0.6667, 0.5, 0.6667, 0.5, 0.6667, 1.0, 0.5, 1.0, 0.5, 0.5, 0.5, 0.5, 0.5, 1.0, 0.3333, 1.0, 0.3333, 0.5, 0.3333, 1.0, 0.5, 1.0, 0.5, 1.0, 0.3333, 1.0, 0.3333, 0.5, 0.3333, 1.0, 0.1667, 1.0, 0.1667, 0.5, 0.1667, 0.5, 0.1667, 1.0, -8.941e-08, 1.0, -8.941e-08, 0.5, 0.75, 0.49, 0.9578, 0.37, 0.9578, 0.13, 0.75, 0.01, 0.5422, 0.13, 0.5422, 0.37, 0.1667, 1.0, 0.3333, 1.0, 0.3333, 1.0, 0.1667, 1.0, 0.6667, 1.0, 0.8333, 1.0, 0.8333, 1.0, 0.6667, 1.0, 0.1667, 1.0, 0.3333, 1.0, 0.3333, 1.0, 0.1667, 1.0, 0.8333, 1.0, 1.0, 1.0, 1.0, 1.0, 0.8333, 1.0, 0.5, 1.0, 0.6667, 1.0, 0.6667, 1.0, 0.5, 1.0, -8.941e-08, 1.0, 0.1667, 1.0, 0.1667, 1.0, -8.941e-08, 1.0, -8.941e-08, 1.0, 0.1667, 1.0, 0.1667, 1.0, -8.941e-08, 1.0, 0.5, 1.0, 0.6667, 1.0, 0.6667, 1.0, 0.5, 1.0, 0.8333, 1.0, 1.0, 1.0, 1.0, 1.0, 0.8333, 1.0, -8.941e-08, 1.0, 0.1667, 1.0, 0.1667, 1.0, -8.941e-08, 1.0, 0.3333, 1.0, 0.5, 1.0, 0.5, 1.0, 0.3333, 1.0, 0.6667, 1.0, 0.8333, 1.0, 0.8333, 1.0, 0.6667, 1.0, 0.4578, 0.37, 0.25, 0.49, 0.04215, 0.37, 0.04215, 0.13, 0.25, 0.01, 0.4578, 0.13, 0.3333, 1.0, 0.5, 1.0, 0.5, 1.0, 0.3333, 1.0, 0.6667, 1.0, 0.8333, 1.0, 0.8333, 1.0, 0.6667, 1.0, 0.1667, 1.0, 0.3333, 1.0, 0.3333, 1.0, 0.1667, 1.0, 0.5, 1.0, 0.6667, 1.0, 0.6667, 1.0, 0.5, 1.0, 0.8333, 1.0, 1.0, 1.0, 1.0, 1.0, 0.8333, 1.0, 1.0, 0.5, 1.0, 1.0, 0.8333, 1.0, 0.8333, 0.5, 0.8333, 0.5, 0.8333, 1.0, 0.6667, 1.0, 0.6667, 0.5, 0.6667, 0.5, 0.6667, 1.0, 0.5, 1.0, 0.5, 0.5, 0.5, 0.5, 0.5, 1.0, 0.3333, 1.0, 0.3333, 0.5, 0.3333, 1.0, 0.5, 1.0, 0.5, 1.0, 0.3333, 1.0, 0.3333, 0.5, 0.3333, 1.0, 0.1667, 1.0, 0.1667, 0.5, 0.1667, 0.5, 0.1667, 1.0, -8.941e-08, 1.0, -8.941e-08, 0.5, 0.75, 0.49, 0.9578, 0.37, 0.9578, 0.13, 0.75, 0.01, 0.5422, 0.13, 0.5422, 0.37, 0.1667, 1.0, 0.3333, 1.0, 0.3333, 1.0, 0.1667, 1.0, 0.6667, 1.0, 0.8333, 1.0, 0.8333, 1.0, 0.6667, 1.0, 0.1667, 1.0, 0.3333, 1.0, 0.3333, 1.0, 0.1667, 1.0, 0.8333, 1.0, 1.0, 1.0, 1.0, 1.0, 0.8333, 1.0, 0.5, 1.0, 0.6667, 1.0, 0.6667, 1.0, 0.5, 1.0, -8.941e-08, 1.0, 0.1667, 1.0, 0.1667, 1.0, -8.941e-08, 1.0, -8.941e-08, 1.0, 0.1667, 1.0, 0.1667, 1.0, -8.941e-08, 1.0, 0.5, 1.0, 0.6667, 1.0, 0.6667, 1.0, 0.5, 1.0, 0.8333, 1.0, 1.0, 1.0, 1.0, 1.0, 0.8333, 1.0, -8.941e-08, 1.0, 0.1667, 1.0, 0.1667, 1.0, -8.941e-08, 1.0, 0.3333, 1.0, 0.5, 1.0, 0.5, 1.0, 0.3333, 1.0, 0.6667, 1.0, 0.8333, 1.0, 0.8333, 1.0, 0.6667, 1.0, 0.4578, 0.37, 0.25, 0.49, 0.04215, 0.37, 0.04215, 0.13, 0.25, 0.01, 0.4578, 0.13, 0.3333, 1.0, 0.5, 1.0, 0.5, 1.0, 0.3333, 1.0, 0.6667, 1.0, 0.8333, 1.0, 0.8333, 1.0, 0.6667, 1.0, 0.1667, 1.0, 0.3333, 1.0, 0.3333, 1.0, 0.1667, 1.0, 0.5, 1.0, 0.6667, 1.0, 0.6667, 1.0, 0.5, 1.0, 0.8333, 1.0, 1.0, 1.0, 1.0, 1.0, 0.8333, 1.0, 1.0, 0.5, 1.0, 1.0, 0.8333, 1.0, 0.8333, 0.5, 0.8333, 0.5, 0.8333, 1.0, 0.6667, 1.0, 0.6667, 0.5, 0.6667, 0.5, 0.6667, 1.0, 0.5, 1.0, 0.5, 0.5, 0.5, 0.5, 0.5, 1.0, 0.3333, 1.0, 0.3333, 0.5, 0.3333, 1.0, 0.5, 1.0, 0.5, 1.0, 0.3333, 1.0, 0.3333, 0.5, 0.3333, 1.0, 0.1667, 1.0, 0.1667, 0.5, 0.1667, 0.5, 0.1667, 1.0, -8.941e-08, 1.0, -8.941e-08, 0.5, 0.75, 0.49, 0.9578, 0.37, 0.9578, 0.13, 0.75, 0.01, 0.5422, 0.13, 0.5422, 0.37, 0.1667, 1.0, 0.3333, 1.0, 0.3333, 1.0, 0.1667, 1.0, 0.6667, 1.0, 0.8333, 1.0, 0.8333, 1.0, 0.6667, 1.0, 0.1667, 1.0, 0.3333, 1.0, 0.3333, 1.0, 0.1667, 1.0, 0.8333, 1.0, 1.0, 1.0, 1.0, 1.0, 0.8333, 1.0, 0.5, 1.0, 0.6667, 1.0, 0.6667, 1.0, 0.5, 1.0, -8.941e-08, 1.0, 0.1667, 1.0, 0.1667, 1.0, -8.941e-08, 1.0, -8.941e-08, 1.0, 0.1667, 1.0, 0.1667, 1.0, -8.941e-08, 1.0, 0.5, 1.0, 0.6667, 1.0, 0.6667, 1.0, 0.5, 1.0, 0.8333, 1.0, 1.0, 1.0, 1.0, 1.0, 0.8333, 1.0, -8.941e-08, 1.0, 0.1667, 1.0, 0.1667, 1.0, -8.941e-08, 1.0, 0.3333, 1.0, 0.5, 1.0, 0.5, 1.0, 0.3333, 1.0, 0.6667, 1.0, 0.8333, 1.0, 0.8333, 1.0, 0.6667, 1.0, 0.4578, 0.37, 0.25, 0.49, 0.04215, 0.37, 0.04215, 0.13, 0.25, 0.01, 0.4578, 0.13, 0.3333, 1.0, 0.5, 1.0, 0.5, 1.0, 0.3333, 1.0, 0.6667, 1.0, 0.8333, 1.0, 0.8333, 1.0, 0.6667, 1.0, 0.1667, 1.0, 0.3333, 1.0, 0.3333, 1.0, 0.1667, 1.0, 0.5, 1.0, 0.6667, 1.0, 0.6667, 1.0, 0.5, 1.0, 0.8333, 1.0, 1.0, 1.0, 1.0, 1.0, 0.8333, 1.0, 1.0, 0.5, 1.0, 1.0, 0.8333, 1.0, 0.8333, 0.5, 0.8333, 0.5, 0.8333, 1.0, 0.6667, 1.0, 0.6667, 0.5, 0.6667, 0.5, 0.6667, 1.0, 0.5, 1.0, 0.5, 0.5, 0.5, 0.5, 0.5, 1.0, 0.3333, 1.0, 0.3333, 0.5, 0.3333, 1.0, 0.5, 1.0, 0.5, 1.0, 0.3333, 1.0, 0.3333, 0.5, 0.3333, 1.0, 0.1667, 1.0, 0.1667, 0.5, 0.1667, 0.5, 0.1667, 1.0, -8.941e-08, 1.0, -8.941e-08, 0.5, 0.75, 0.49, 0.9578, 0.37, 0.9578, 0.13, 0.75, 0.01, 0.5422, 0.13, 0.5422, 0.37, 0.1667, 1.0, 0.3333, 1.0, 0.3333, 1.0, 0.1667, 1.0, 0.6667, 1.0, 0.8333, 1.0, 0.8333, 1.0, 0.6667, 1.0, 0.1667, 1.0, 0.3333, 1.0, 0.3333, 1.0, 0.1667, 1.0, 0.8333, 1.0, 1.0, 1.0, 1.0, 1.0, 0.8333, 1.0, 0.5, 1.0, 0.6667, 1.0, 0.6667, 1.0, 0.5, 1.0, -8.941e-08, 1.0, 0.1667, 1.0, 0.1667, 1.0, -8.941e-08, 1.0, -8.941e-08, 1.0, 0.1667, 1.0, 0.1667, 1.0, -8.941e-08, 1.0, 0.5, 1.0, 0.6667, 1.0, 0.6667, 1.0, 0.5, 1.0, 0.8333, 1.0, 1.0, 1.0, 1.0, 1.0, 0.8333, 1.0, -8.941e-08, 1.0, 0.1667, 1.0, 0.1667, 1.0, -8.941e-08, 1.0, 0.3333, 1.0, 0.5, 1.0, 0.5, 1.0, 0.3333, 1.0, 0.6667, 1.0, 0.8333, 1.0, 0.8333, 1.0, 0.6667, 1.0, 0.4578, 0.37, 0.25, 0.49, 0.04215, 0.37, 0.04215, 0.13, 0.25, 0.01, 0.4578, 0.13, 0.3333, 1.0, 0.5, 1.0, 0.5, 1.0, 0.3333, 1.0, 0.6667, 1.0, 0.8333, 1.0, 0.8333, 1.0, 0.6667, 1.0, 0.1667, 1.0, 0.3333, 1.0, 0.3333, 1.0, 0.1667, 1.0, 0.5, 1.0, 0.6667, 1.0, 0.6667, 1.0, 0.5, 1.0, 0.8333, 1.0, 1.0, 1.0, 1.0, 1.0, 0.8333, 1.0, 1.0, 0.5, 1.0, 1.0, 0.8333, 1.0, 0.8333, 0.5, 0.8333, 0.5, 0.8333, 1.0, 0.6667, 1.0, 0.6667, 0.5, 0.6667, 0.5, 0.6667, 1.0, 0.5, 1.0, 0.5, 0.5, 0.5, 0.5, 0.5, 1.0, 0.3333, 1.0, 0.3333, 0.5, 0.3333, 1.0, 0.5, 1.0, 0.5, 1.0, 0.3333, 1.0, 0.3333, 0.5, 0.3333, 1.0, 0.1667, 1.0, 0.1667, 0.5, 0.1667, 0.5, 0.1667, 1.0, -8.941e-08, 1.0, -8.941e-08, 0.5, 0.75, 0.49, 0.9578, 0.37, 0.9578, 0.13, 0.75, 0.01, 0.5422, 0.13, 0.5422, 0.37, 0.1667, 1.0, 0.3333, 1.0, 0.3333, 1.0, 0.1667, 1.0, 0.6667, 1.0, 0.8333, 1.0, 0.8333, 1.0, 0.6667, 1.0, 0.1667, 1.0, 0.3333, 1.0, 0.3333, 1.0, 0.1667, 1.0, 0.8333, 1.0, 1.0, 1.0, 1.0, 1.0, 0.8333, 1.0, 0.5, 1.0, 0.6667, 1.0, 0.6667, 1.0, 0.5, 1.0, -8.941e-08, 1.0, 0.1667, 1.0, 0.1667, 1.0, -8.941e-08, 1.0, -8.941e-08, 1.0, 0.1667, 1.0, 0.1667, 1.0, -8.941e-08, 1.0, 0.5, 1.0, 0.6667, 1.0, 0.6667, 1.0, 0.5, 1.0, 0.8333, 1.0, 1.0, 1.0, 1.0, 1.0, 0.8333, 1.0, -8.941e-08, 1.0, 0.1667, 1.0, 0.1667, 1.0, -8.941e-08, 1.0, 0.3333, 1.0, 0.5, 1.0, 0.5, 1.0, 0.3333, 1.0, 0.6667, 1.0, 0.8333, 1.0, 0.8333, 1.0, 0.6667, 1.0, 0.4578, 0.37, 0.25, 0.49, 0.04215, 0.37, 0.04215, 0.13, 0.25, 0.01, 0.4578, 0.13, 0.3333, 1.0, 0.5, 1.0, 0.5, 1.0, 0.3333, 1.0, 0.6667, 1.0, 0.8333, 1.0, 0.8333, 1.0, 0.6667, 1.0, 0.1667, 1.0, 0.3333, 1.0, 0.3333, 1.0, 0.1667, 1.0, 0.5, 1.0, 0.6667, 1.0, 0.6667, 1.0, 0.5, 1.0, 0.8333, 1.0, 1.0, 1.0, 1.0, 1.0, 0.8333, 1.0])
me_cylinder_001.use_remesh_fix_poles = True
me_cylinder_001.use_remesh_preserve_attributes = False
me_cylinder_001.update()
me_cylinder_002 = bpy.data.meshes.new('Cylinder.002')
me_cylinder_002.from_pydata([(-1.556, -1.472, -1.383), (1.556, -1.472, -1.383), (-1.556, -2.976, -1.781), (1.556, -2.976, -1.781), (-1.556, -4.072, -0.6779), (1.556, -4.072, -0.6779), (-1.556, -3.665, 0.8236), (1.556, -3.665, 0.8236), (-1.556, -2.161, 1.222), (1.556, -2.161, 1.222), (-1.556, -1.064, 0.1181), (1.556, -1.064, 0.1181), (1.556, -2.713, -0.8135), (1.556, -2.179, -0.6721), (1.556, -3.103, -0.4213), (1.556, -2.958, 0.1123), (1.556, -2.424, 0.2537), (1.556, -2.034, -0.1384), (7.052, -2.713, -0.8135), (7.052, -2.179, -0.6721), (7.052, -3.103, -0.4213), (7.052, -2.958, 0.1123), (7.052, -2.424, 0.2537), (7.052, -2.034, -0.1384), (7.052, -2.922, -1.582), (7.052, -1.618, -1.237), (7.052, -3.872, -0.625), (7.052, -3.519, 0.6768), (7.052, -2.215, 1.022), (7.052, -1.264, 0.0652), (7.832, -2.922, -1.582), (7.832, -1.618, -1.237), (7.832, -3.872, -0.625), (7.832, -3.519, 0.6768), (7.832, -2.215, 1.022), (7.832, -1.264, 0.0652), (1.556, -3.441, 0.8829), (-1.556, -3.441, 0.8829), (-1.556, -2.385, 1.162), (1.556, -2.385, 1.162), (1.556, -3.576, 1.393), (-1.556, -3.576, 1.393), (-1.556, -2.52, 1.672), (1.556, -2.52, 1.672), (1.556, -4.237, 1.848), (-1.556, -4.237, 1.848), (-1.556, -2.171, 2.394), (1.556, -2.171, 2.394), (1.556, -4.403, 2.477), (-1.556, -4.403, 2.477), (-1.556, -2.338, 3.024), (1.556, -2.338, 3.024), (-0.9195, -1.388, -1.076), (0.9194, -1.388, -1.076), (0.9194, -1.148, -0.1889), (-0.9195, -1.148, -0.1889), (-0.9195, -0.8518, -1.222), (0.9194, -0.8518, -1.222), (0.9194, -0.6111, -0.3345), (-0.9195, -0.6111, -0.3345), (-1.556, -1.695, -1.159), (-1.556, -2.893, -1.476), (-1.556, -3.767, -0.597), (-1.556, -3.442, 0.5993), (-1.556, -2.244, 0.9164), (-1.556, -1.37, 0.03724), (-4.124, -1.695, -1.159), (-4.124, -2.893, -1.476), (-4.124, -3.767, -0.597), (-4.124, -3.442, 0.5993), (-4.124, -2.244, 0.9164), (-4.124, -1.37, 0.03724), (-0.9195, 1.154, -1.481), (0.9194, 1.154, -1.481), (0.9194, 1.25, -1.125), (-0.9195, 1.25, -1.125), (1.245, -4.044, 2.378), (-1.245, -4.044, 2.378), (-1.245, -2.391, 2.815), (1.245, -2.391, 2.815)], [], [(0, 1, 3, 2), (2, 3, 5, 4), (4, 5, 7, 6), (9, 8, 38, 39), (5, 3, 12, 14), (8, 9, 11, 10), (11, 1, 53, 54), (6, 8, 64, 63), (12, 13, 19, 18), (11, 9, 16, 17), (3, 1, 13, 12), (7, 5, 14, 15), (1, 11, 17, 13), (9, 7, 15, 16), (23, 22, 28, 29), (13, 17, 23, 19), (16, 15, 21, 22), (14, 12, 18, 20), (17, 16, 22, 23), (15, 14, 20, 21), (25, 29, 35, 31), (21, 20, 26, 27), (18, 19, 25, 24), (19, 23, 29, 25), (22, 21, 27, 28), (20, 18, 24, 26), (30, 31, 35, 34, 33, 32), (28, 27, 33, 34), (26, 24, 30, 32), (29, 28, 34, 35), (27, 26, 32, 33), (24, 25, 31, 30), (39, 38, 42, 43), (8, 6, 37, 38), (7, 9, 39, 36), (6, 7, 36, 37), (40, 43, 47, 44), (38, 37, 41, 42), (36, 39, 43, 40), (37, 36, 40, 41), (47, 46, 50, 51), (41, 40, 44, 45), (43, 42, 46, 47), (42, 41, 45, 46), (50, 49, 77, 78), (46, 45, 49, 50), (44, 47, 51, 48), (45, 44, 48, 49), (52, 55, 59, 56), (10, 11, 54, 55), (1, 0, 52, 53), (0, 10, 55, 52), (58, 57, 73, 74), (53, 52, 56, 57), (54, 53, 57, 58), (55, 54, 58, 59), (64, 65, 71, 70), (2, 4, 62, 61), (8, 10, 65, 64), (0, 2, 61, 60), (4, 6, 63, 62), (10, 0, 60, 65), (66, 67, 68, 69, 70, 71), (62, 63, 69, 68), (60, 61, 67, 66), (65, 60, 66, 71), (63, 64, 70, 69), (61, 62, 68, 67), (75, 74, 73, 72), (59, 58, 74, 75), (56, 59, 75, 72), (57, 56, 72, 73), (77, 76, 79, 78), (48, 51, 79, 76), (49, 48, 76, 77), (51, 50, 78, 79)])
_uv = me_cylinder_002.uv_layers.new(name='UVMap')
_uv.uv.foreach_set('vector', [1.0, 0.5, 1.0, 1.0, 0.8333, 1.0, 0.8333, 0.5, 0.8333, 0.5, 0.8333, 1.0, 0.6667, 1.0, 0.6667, 0.5, 0.6667, 0.5, 0.6667, 1.0, 0.5, 1.0, 0.5, 0.5, 0.3333, 1.0, 0.3333, 0.5, 0.3333, 0.5, 0.3333, 1.0, 0.6667, 1.0, 0.8333, 1.0, 0.8333, 1.0, 0.6667, 1.0, 0.3333, 0.5, 0.3333, 1.0, 0.1667, 1.0, 0.1667, 0.5, 0.1667, 1.0, -8.941e-08, 1.0, -8.941e-08, 1.0, 0.1667, 1.0, 0.75, 0.01, 0.5422, 0.13, 0.5422, 0.13, 0.75, 0.01, 0.8333, 1.0, 1.0, 1.0, 1.0, 1.0, 0.8333, 1.0, 0.1667, 1.0, 0.3333, 1.0, 0.3333, 1.0, 0.1667, 1.0, 0.8333, 1.0, 1.0, 1.0, 1.0, 1.0, 0.8333, 1.0, 0.5, 1.0, 0.6667, 1.0, 0.6667, 1.0, 0.5, 1.0, -8.941e-08, 1.0, 0.1667, 1.0, 0.1667, 1.0, -8.941e-08, 1.0, 0.3333, 1.0, 0.5, 1.0, 0.5, 1.0, 0.3333, 1.0, 0.1667, 1.0, 0.3333, 1.0, 0.3333, 1.0, 0.1667, 1.0, -8.941e-08, 1.0, 0.1667, 1.0, 0.1667, 1.0, -8.941e-08, 1.0, 0.3333, 1.0, 0.5, 1.0, 0.5, 1.0, 0.3333, 1.0, 0.6667, 1.0, 0.8333, 1.0, 0.8333, 1.0, 0.6667, 1.0, 0.1667, 1.0, 0.3333, 1.0, 0.3333, 1.0, 0.1667, 1.0, 0.5, 1.0, 0.6667, 1.0, 0.6667, 1.0, 0.5, 1.0, -8.941e-08, 1.0, 0.1667, 1.0, 0.1667, 1.0, -8.941e-08, 1.0, 0.5, 1.0, 0.6667, 1.0, 0.6667, 1.0, 0.5, 1.0, 0.8333, 1.0, 1.0, 1.0, 1.0, 1.0, 0.8333, 1.0, -8.941e-08, 1.0, 0.1667, 1.0, 0.1667, 1.0, -8.941e-08, 1.0, 0.3333, 1.0, 0.5, 1.0, 0.5, 1.0, 0.3333, 1.0, 0.6667, 1.0, 0.8333, 1.0, 0.8333, 1.0, 0.6667, 1.0, 0.4578, 0.37, 0.25, 0.49, 0.04215, 0.37, 0.04215, 0.13, 0.25, 0.01, 0.4578, 0.13, 0.3333, 1.0, 0.5, 1.0, 0.5, 1.0, 0.3333, 1.0, 0.6667, 1.0, 0.8333, 1.0, 0.8333, 1.0, 0.6667, 1.0, 0.1667, 1.0, 0.3333, 1.0, 0.3333, 1.0, 0.1667, 1.0, 0.5, 1.0, 0.6667, 1.0, 0.6667, 1.0, 0.5, 1.0, 0.8333, 1.0, 1.0, 1.0, 1.0, 1.0, 0.8333, 1.0, 0.3333, 1.0, 0.3333, 0.5, 0.3333, 0.5, 0.3333, 1.0, 0.5422, 0.13, 0.75, 0.01, 0.75, 0.01, 0.5422, 0.13, 0.5, 1.0, 0.3333, 1.0, 0.3333, 1.0, 0.5, 1.0, 0.5, 0.5, 0.5, 1.0, 0.5, 1.0, 0.5, 0.5, 0.5, 1.0, 0.3333, 1.0, 0.3333, 1.0, 0.5, 1.0, 0.5422, 0.13, 0.75, 0.01, 0.75, 0.01, 0.5422, 0.13, 0.5, 1.0, 0.3333, 1.0, 0.3333, 1.0, 0.5, 1.0, 0.5, 0.5, 0.5, 1.0, 0.5, 1.0, 0.5, 0.5, 0.3333, 1.0, 0.3333, 0.5, 0.3333, 0.5, 0.3333, 1.0, 0.5, 0.5, 0.5, 1.0, 0.5, 1.0, 0.5, 0.5, 0.3333, 1.0, 0.3333, 0.5, 0.3333, 0.5, 0.3333, 1.0, 0.5422, 0.13, 0.75, 0.01, 0.75, 0.01, 0.5422, 0.13, 0.5422, 0.13, 0.75, 0.01, 0.75, 0.01, 0.5422, 0.13, 0.5422, 0.13, 0.75, 0.01, 0.75, 0.01, 0.5422, 0.13, 0.5, 1.0, 0.3333, 1.0, 0.3333, 1.0, 0.5, 1.0, 0.5, 0.5, 0.5, 1.0, 0.5, 1.0, 0.5, 0.5, 0.75, 0.49, 0.5422, 0.37, 0.5422, 0.37, 0.75, 0.49, 0.1667, 0.5, 0.1667, 1.0, 0.1667, 1.0, 0.1667, 0.5, 1.0, 1.0, 1.0, 0.5, 1.0, 0.5, 1.0, 1.0, 0.75, 0.49, 0.5422, 0.37, 0.5422, 0.37, 0.75, 0.49, 0.1667, 1.0, -8.941e-08, 1.0, -8.941e-08, 1.0, 0.1667, 1.0, 1.0, 1.0, 1.0, 0.5, 1.0, 0.5, 1.0, 1.0, 0.1667, 1.0, -8.941e-08, 1.0, -8.941e-08, 1.0, 0.1667, 1.0, 0.1667, 0.5, 0.1667, 1.0, 0.1667, 1.0, 0.1667, 0.5, 0.3333, 0.5, 0.1667, 0.5, 0.1667, 0.5, 0.3333, 0.5, 0.8333, 0.5, 0.6667, 0.5, 0.6667, 0.5, 0.8333, 0.5, 0.3333, 0.5, 0.1667, 0.5, 0.1667, 0.5, 0.3333, 0.5, 1.0, 0.5, 0.8333, 0.5, 0.8333, 0.5, 1.0, 0.5, 0.6667, 0.5, 0.5, 0.5, 0.5, 0.5, 0.6667, 0.5, 0.5422, 0.37, 0.75, 0.49, 0.75, 0.49, 0.5422, 0.37, 0.75, 0.49, 0.9578, 0.37, 0.9578, 0.13, 0.75, 0.01, 0.5422, 0.13, 0.5422, 0.37, 0.6667, 0.5, 0.5, 0.5, 0.5, 0.5, 0.6667, 0.5, 1.0, 0.5, 0.8333, 0.5, 0.8333, 0.5, 1.0, 0.5, 0.5422, 0.37, 0.75, 0.49, 0.75, 0.49, 0.5422, 0.37, 0.75, 0.01, 0.5422, 0.13, 0.5422, 0.13, 0.75, 0.01, 0.8333, 0.5, 0.6667, 0.5, 0.6667, 0.5, 0.8333, 0.5, 0.1667, 0.5, 0.1667, 1.0, -8.941e-08, 1.0, -8.941e-08, 0.5, 0.1667, 0.5, 0.1667, 1.0, 0.1667, 1.0, 0.1667, 0.5, 0.75, 0.49, 0.5422, 0.37, 0.5422, 0.37, 0.75, 0.49, 1.0, 1.0, 1.0, 0.5, 1.0, 0.5, 1.0, 1.0, 0.5, 0.5, 0.5, 1.0, 0.3333, 1.0, 0.3333, 0.5, 0.5, 1.0, 0.3333, 1.0, 0.3333, 1.0, 0.5, 1.0, 0.5, 0.5, 0.5, 1.0, 0.5, 1.0, 0.5, 0.5, 0.3333, 1.0, 0.3333, 0.5, 0.3333, 0.5, 0.3333, 1.0])
me_cylinder_002.use_remesh_fix_poles = True
me_cylinder_002.use_remesh_preserve_attributes = False
me_cylinder_002.update()

# ---- objects
ob_cube = bpy.data.objects.new('Cube', me_cube_001)
ob_cube_001 = bpy.data.objects.new('Cube.001', me_cube_002)
ob_cube_002 = bpy.data.objects.new('Cube.002', me_cube_003)
ob_empty = bpy.data.objects.new('Empty', None)
ob_cylinder_001 = bpy.data.objects.new('Cylinder.001', me_cylinder_001)
ob_cylinder = bpy.data.objects.new('Cylinder', me_cylinder_002)

# ---- transforms, parenting, visibility, modifiers, constraints
ob_cube.location = (0.0, 0.0, 0.0)
ob_cube_001.location = (0.0, 0.0, 0.0)
ob_cube_002.location = (0.0, 0.0, 0.0)
ob_empty.location = (0.0, 0.0, 0.0)
ob_cylinder_001.parent = ob_cylinder
ob_cylinder_001.location = (0.0, 0.0, 0.0)
ob_cylinder.location = (0.0, 0.0, 0.0)

# ---- collection membership
col_collection.objects.link(ob_cube)
col_collection.objects.link(ob_cube_001)
col_collection.objects.link(ob_cube_002)
col_collection.objects.link(ob_empty)
col_collection.objects.link(ob_cylinder_001)
col_collection.objects.link(ob_cylinder)

# ---- scene / render settings (as saved in the file)
scene.frame_start = 1; scene.frame_end = 250; scene.frame_set(1)
scene.render.engine = 'BLENDER_EEVEE_NEXT'
scene.cycles.sampling_pattern = 'TABULATED_SOBOL'
scene.cycles.use_light_tree = False
scene.view_settings.view_transform = 'Filmic'
bpy.context.view_layer.update()

# ---- added for rendering (the .blend has no active camera and no usable light): camera, sun
cam_auto = bpy.data.cameras.new('AutoCamera')
cam_auto.lens = 50.0
cam_auto.sensor_width = 36.0
cam_auto.clip_end = 1000.0
ob_auto_camera = bpy.data.objects.new('AutoCamera', cam_auto)
scene.collection.objects.link(ob_auto_camera)
ob_auto_camera.location = (22.355, -29.528, 17.0211)
ob_auto_camera.rotation_euler = (1.09748, -7.21219e-08, 0.694738)
scene.camera = ob_auto_camera
light_auto_sun = bpy.data.lights.new('AutoSun', 'SUN')
light_auto_sun.energy = 3.0
light_auto_sun.angle = 0.0523599
ob_auto_sun = bpy.data.objects.new('AutoSun', light_auto_sun)
scene.collection.objects.link(ob_auto_sun)
ob_auto_sun.rotation_euler = (0.872665, 0.174533, 0.523599)
bpy.context.view_layer.update()
